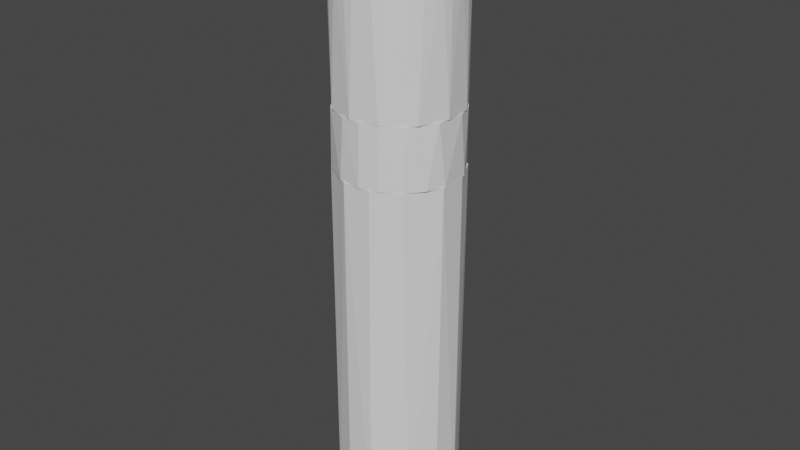 # Source: cigar.blend  (saved by Blender 2.91.10; exported with 4.5.12 LTS)
import bpy
from mathutils import Matrix  # noqa: F401  (used for matrix-valued properties, if any)

bpy.ops.wm.read_factory_settings(use_empty=True)
scene = bpy.context.scene
scene.name = 'Scene'

# ---- collections
col_collection = bpy.data.collections.new('Collection'); scene.collection.children.link(col_collection)

# ---- world
world_world = bpy.data.worlds.new('World'); scene.world = world_world
world_world.use_nodes = True; world_world.node_tree.nodes.clear()
_N = world_world.node_tree.nodes; _L = world_world.node_tree.links
n0 = _N.new('ShaderNodeOutputWorld'); n0.name = 'World Output'; n0.location = (300, 300)
n1 = _N.new('ShaderNodeBackground'); n1.name = 'Background'; n1.location = (10, 300)
n1.inputs[0].default_value = (0.05088, 0.05088, 0.05088, 1.0)
_L.new(n1.outputs[0], n0.inputs[0])
n0.is_active_output = True
world_world.color = (0.05088, 0.05088, 0.05088)
world_world.use_sun_shadow = False
world_world.sun_shadow_jitter_overblur = 0.0

# ---- meshes
me_cigar_body = bpy.data.meshes.new('Cigar-Body')
me_cigar_body.from_pydata([(10.0, 1.477e-05, -46.46), (9.877, -1.564, -46.46), (-1.697e-05, 1.477e-05, -46.46), (8.91, 4.54, -46.46), (9.511, 3.09, -46.46), (9.877, 1.564, -46.46), (5.878, 8.09, -46.46), (7.071, 7.071, -46.46), (8.09, 5.878, -46.46), (1.564, 9.877, -46.46), (3.09, 9.511, -46.46), (4.54, 8.91, -46.46), (-3.09, 9.511, -46.46), (-1.564, 9.877, -46.46), (-1.697e-05, 10.0, -46.46), (-7.071, 7.071, -46.46), (-5.878, 8.09, -46.46), (-4.54, 8.91, -46.46), (-9.511, 3.09, -46.46), (-8.91, 4.54, -46.46), (-8.09, 5.878, -46.46), (-9.877, -1.564, -46.46), (-10.0, 1.477e-05, -46.46), (-9.877, 1.564, -46.46), (-8.09, -5.878, -46.46), (-8.91, -4.54, -46.46), (-9.511, -3.09, -46.46), (-4.54, -8.91, -46.46), (-5.878, -8.09, -46.46), (-7.071, -7.071, -46.46), (-1.697e-05, -10.0, -46.46), (-1.564, -9.877, -46.46), (-3.09, -9.511, -46.46), (4.54, -8.91, -46.46), (3.09, -9.511, -46.46), (1.564, -9.877, -46.46), (8.09, -5.878, -46.46), (7.071, -7.071, -46.46), (5.878, -8.09, -46.46), (9.511, -3.09, -46.46), (8.91, -4.54, -46.46), (10.0, 1.477e-05, 13.54), (9.877, 1.564, 13.54), (9.511, 3.09, 13.54), (8.91, 4.54, 13.54), (8.09, 5.878, 13.54), (7.071, 7.071, 13.54), (5.878, 8.09, 13.54), (4.54, 8.91, 13.54), (3.09, 9.511, 13.54), (1.564, 9.877, 13.54), (-1.697e-05, 10.0, 13.54), (-1.564, 9.877, 13.54), (-3.09, 9.511, 13.54), (-4.54, 8.91, 13.54), (-5.878, 8.09, 13.54), (-7.071, 7.071, 13.54), (-8.09, 5.878, 13.54), (-8.91, 4.54, 13.54), (-9.511, 3.09, 13.54), (-9.877, 1.564, 13.54), (-10.0, 1.477e-05, 13.54), (-9.877, -1.564, 13.54), (-9.511, -3.09, 13.54), (-8.91, -4.54, 13.54), (-8.09, -5.878, 13.54), (-7.071, -7.071, 13.54), (-5.878, -8.09, 13.54), (-4.54, -8.91, 13.54), (-3.09, -9.511, 13.54), (-1.564, -9.877, 13.54), (-1.697e-05, -10.0, 13.54), (1.564, -9.877, 13.54), (3.09, -9.511, 13.54), (4.54, -8.91, 13.54), (5.878, -8.09, 13.54), (7.071, -7.071, 13.54), (8.09, -5.878, 13.54), (8.91, -4.54, 13.54), (9.511, -3.09, 13.54), (9.877, -1.564, 13.54), (-1.697e-05, 1.477e-05, 13.54), (9.961, -0.8838, 43.54), (9.921, -1.253, 23.54), (10.0, 1.477e-05, 23.54), (9.681, -2.486, 43.54), (9.686, -2.487, 23.54), (9.844, -1.761, 43.54), (9.912, -1.252, 43.54), (9.65, -2.624, 43.54), (9.38, -3.466, 43.54), (9.298, -3.681, 23.54), (8.756, -4.814, 43.54), (8.763, -4.818, 23.54), (9.037, -4.282, 43.54), (9.291, -3.678, 43.54), (8.623, -5.064, 43.54), (8.142, -5.806, 43.54), (8.09, -5.878, 23.54), (8.087, -5.876, 43.54), (7.597, -6.503, 43.54), (7.29, -6.845, 23.54), (7.283, -6.839, 43.54), (6.992, -7.149, 43.54), (6.374, -7.705, 23.54), (6.373, -7.703, 43.54), (5.358, -8.443, 23.54), (6.333, -7.739, 43.54), (5.624, -8.268, 43.54), (4.255, -9.042, 43.54), (4.258, -9.048, 23.54), (4.872, -8.733, 43.54), (5.354, -8.436, 43.54), (4.081, -9.129, 43.54), (3.258, -9.454, 43.54), (3.09, -9.511, 23.54), (1.872, -9.814, 43.54), (1.874, -9.823, 23.54), (2.41, -9.705, 43.54), (3.088, -9.505, 43.54), (1.542, -9.88, 43.54), (0.6632, -9.978, 43.54), (0.6279, -9.98, 23.54), (0.6279, -9.979, 43.54), (-0.2212, -9.998, 43.54), (-0.6279, -9.98, 23.54), (-1.873, -9.819, 43.54), (-1.874, -9.823, 23.54), (-1.104, -9.939, 43.54), (-0.6273, -9.971, 43.54), (-1.978, -9.802, 43.54), (-2.837, -9.589, 43.54), (-3.09, -9.511, 23.54), (-4.255, -9.041, 43.54), (-4.258, -9.048, 23.54), (-3.673, -9.301, 43.54), (-3.088, -9.503, 43.54), (-4.481, -8.94, 43.54), (-5.253, -8.509, 43.54), (-5.358, -8.443, 23.54), (-5.356, -8.439, 43.54), (-5.985, -8.011, 43.54), (-6.374, -7.705, 23.54), (-6.368, -7.698, 43.54), (-6.669, -7.451, 43.54), (-7.29, -6.845, 23.54), (-7.289, -6.845, 43.54), (-8.09, -5.878, 23.54), (-7.302, -6.833, 43.54), (-7.877, -6.16, 43.54), (-8.758, -4.815, 43.54), (-8.763, -4.818, 23.54), (-8.391, -5.44, 43.54), (-8.083, -5.872, 43.54), (-8.839, -4.677, 43.54), (-9.218, -3.878, 43.54), (-9.298, -3.681, 23.54), (-9.677, -2.485, 43.54), (-9.686, -2.487, 23.54), (-9.524, -3.048, 43.54), (-9.291, -3.679, 43.54), (-9.756, -2.194, 43.54), (-9.912, -1.324, 43.54), (-9.921, -1.253, 23.54), (-9.918, -1.253, 43.54), (-9.99, -0.4423, 43.54), (-10.0, 1.477e-05, 23.54), (-9.99, 1.477e-05, 43.54), (-9.99, 0.4424, 43.54), (-9.921, 1.253, 23.54), (-9.918, 1.253, 43.54), (-9.686, 2.487, 23.54), (-9.912, 1.324, 43.54), (-9.756, 2.194, 43.54), (-9.291, 3.679, 43.54), (-9.298, 3.681, 23.54), (-9.524, 3.048, 43.54), (-9.677, 2.485, 43.54), (-9.218, 3.878, 43.54), (-8.839, 4.677, 43.54), (-8.763, 4.818, 23.54), (-8.083, 5.872, 43.54), (-8.09, 5.878, 23.54), (-8.391, 5.44, 43.54), (-8.758, 4.815, 43.54), (-7.877, 6.161, 43.54), (-7.302, 6.833, 43.54), (-7.29, 6.845, 23.54), (-7.289, 6.845, 43.54), (-6.669, 7.451, 43.54), (-6.374, 7.705, 23.54), (-5.356, 8.439, 43.54), (-5.358, 8.443, 23.54), (-5.985, 8.011, 43.54), (-6.368, 7.698, 43.54), (-5.253, 8.509, 43.54), (-4.481, 8.94, 43.54), (-4.258, 9.048, 23.54), (-3.088, 9.503, 43.54), (-3.09, 9.511, 23.54), (-3.673, 9.301, 43.54), (-4.255, 9.041, 43.54), (-2.837, 9.589, 43.54), (-1.978, 9.802, 43.54), (-1.874, 9.823, 23.54), (-1.873, 9.819, 43.54), (-1.104, 9.939, 43.54), (-0.6279, 9.98, 23.54), (-0.6273, 9.971, 43.54), (-0.2212, 9.998, 43.54), (0.6279, 9.98, 23.54), (0.6279, 9.979, 43.54), (1.874, 9.823, 23.54), (0.6632, 9.978, 43.54), (1.542, 9.88, 43.54), (3.088, 9.505, 43.54), (3.09, 9.511, 23.54), (2.41, 9.705, 43.54), (1.872, 9.814, 43.54), (3.258, 9.454, 43.54), (4.081, 9.129, 43.54), (4.258, 9.048, 23.54), (5.354, 8.436, 43.54), (5.358, 8.443, 23.54), (4.872, 8.733, 43.54), (4.255, 9.042, 43.54), (5.624, 8.268, 43.54), (6.333, 7.739, 43.54), (6.374, 7.705, 23.54), (6.373, 7.704, 43.54), (6.992, 7.149, 43.54), (7.29, 6.845, 23.54), (7.283, 6.839, 43.54), (7.597, 6.503, 43.54), (8.09, 5.878, 23.54), (8.087, 5.876, 43.54), (8.763, 4.818, 23.54), (8.142, 5.806, 43.54), (8.623, 5.064, 43.54), (9.291, 3.678, 43.54), (9.298, 3.681, 23.54), (9.037, 4.282, 43.54), (8.756, 4.814, 43.54), (9.38, 3.466, 43.54), (9.65, 2.624, 43.54), (9.686, 2.487, 23.54), (9.681, 2.486, 43.54), (9.844, 1.761, 43.54), (9.921, 1.253, 23.54), (9.912, 1.252, 43.54), (9.961, 0.8838, 43.54), (10.0, 1.477e-05, 43.54), (9.806, 1.754, 44.41), (9.613, 2.614, 44.41), (9.003, 4.266, 44.41), (8.59, 5.044, 44.41), (7.568, 6.478, 44.41), (6.966, 7.122, 44.41), (6.309, 7.709, 44.41), (4.853, 8.7, 44.41), (4.065, 9.095, 44.41), (2.4, 9.668, 44.41), (1.537, 9.843, 44.41), (-0.2204, 9.96, 44.41), (-1.1, 9.901, 44.41), (-1.971, 9.765, 44.41), (-3.659, 9.266, 44.41), (-4.464, 8.906, 44.41), (-5.962, 7.981, 44.41), (-6.644, 7.423, 44.41), (-7.274, 6.807, 44.41), (-8.359, 5.42, 44.41), (-8.805, 4.66, 44.41), (-9.488, 3.036, 44.41), (-9.719, 2.186, 44.41), (-9.952, 0.4407, 44.41), (-9.952, -0.4406, 44.41), (-9.874, -1.318, 44.41), (-9.488, -3.036, 44.41), (-9.182, -3.863, 44.41), (-8.359, -5.419, 44.41), (-7.847, -6.137, 44.41), (-6.644, -7.423, 44.41), (-5.962, -7.981, 44.41), (-5.233, -8.477, 44.41), (-3.659, -9.266, 44.41), (-2.826, -9.553, 44.41), (-1.1, -9.901, 44.41), (-0.2204, -9.959, 44.41), (0.6607, -9.94, 44.41), (2.4, -9.668, 44.41), (3.246, -9.418, 44.41), (4.853, -8.7, 44.41), (5.603, -8.237, 44.41), (6.966, -7.122, 44.41), (7.568, -6.478, 44.41), (8.111, -5.784, 44.41), (9.003, -4.265, 44.41), (9.344, -3.453, 44.41), (9.806, -1.754, 44.41), (9.923, -0.8804, 44.41), (0.7086, -1.585, 53.38), (0.3557, -0.7957, 53.5), (0.2839, -0.824, 53.5), (-1.697e-05, 1.477e-05, 53.54), (0.4246, -0.7611, 53.5), (0.8459, -1.516, 53.38), (1.261, -2.26, 53.19), (0.4902, -0.7206, 53.5), (0.9767, -1.436, 53.38), (1.456, -2.14, 53.19), (1.924, -2.828, 52.93), (0.552, -0.6745, 53.5), (1.1, -1.344, 53.38), (1.639, -2.003, 53.19), (2.166, -2.647, 52.93), (2.677, -3.271, 52.6), (0.6094, -0.623, 53.5), (1.214, -1.241, 53.38), (1.81, -1.85, 53.19), (2.392, -2.445, 52.93), (2.955, -3.021, 52.6), (3.496, -3.574, 52.2), (0.6621, -0.5668, 53.5), (1.319, -1.129, 53.38), (1.966, -1.683, 53.19), (2.598, -2.224, 52.93), (3.211, -2.748, 52.6), (3.798, -3.251, 52.2), (4.357, -3.73, 51.73), (0.7096, -0.506, 53.5), (1.414, -1.008, 53.38), (2.107, -1.503, 53.19), (2.785, -1.986, 52.93), (3.441, -2.454, 52.6), (4.071, -2.903, 52.2), (4.67, -3.33, 51.73), (5.233, -3.732, 51.2), (0.7515, -0.4413, 53.5), (1.497, -0.8793, 53.38), (2.232, -1.311, 53.19), (2.949, -1.732, 52.93), (3.644, -2.14, 52.6), (4.312, -2.532, 52.2), (4.946, -2.904, 51.73), (5.543, -3.255, 51.2), (6.097, -3.581, 50.61), (0.7876, -0.3732, 53.5), (1.569, -0.7435, 53.38), (2.339, -1.108, 53.19), (3.091, -1.464, 52.93), (3.819, -1.81, 52.6), (4.518, -2.141, 52.2), (5.183, -2.456, 51.73), (5.809, -2.752, 51.2), (6.39, -3.028, 50.61), (6.923, -3.28, 49.96), (0.8175, -0.3021, 53.5), (1.629, -0.6019, 53.38), (2.428, -0.8971, 53.19), (3.208, -1.186, 52.93), (3.964, -1.465, 52.6), (4.69, -1.733, 52.2), (5.38, -1.988, 51.73), (6.029, -2.228, 51.2), (6.633, -2.451, 50.61), (7.185, -2.655, 49.96), (7.684, -2.839, 49.27), (0.841, -0.2287, 53.5), (1.676, -0.4556, 53.38), (2.497, -0.6791, 53.19), (3.3, -0.8974, 52.93), (4.078, -1.109, 52.6), (4.825, -1.312, 52.2), (5.535, -1.505, 51.73), (6.203, -1.687, 51.2), (6.823, -1.855, 50.61), (7.392, -2.01, 49.96), (7.905, -2.149, 49.27), (8.357, -2.272, 48.54), (0.8579, -0.1534, 53.5), (1.709, -0.3057, 53.38), (2.548, -0.4557, 53.19), (3.367, -0.6022, 52.93), (4.16, -0.7441, 52.6), (4.922, -0.8803, 52.2), (5.646, -1.01, 51.73), (6.327, -1.132, 51.2), (6.961, -1.245, 50.61), (7.541, -1.349, 49.96), (8.064, -1.442, 49.27), (8.525, -1.525, 48.54), (8.921, -1.596, 47.76), (0.8681, -0.07701, 53.5), (1.73, -0.1535, 53.38), (2.578, -0.2287, 53.19), (3.407, -0.3023, 52.93), (4.21, -0.3735, 52.6), (4.98, -0.4419, 52.2), (5.713, -0.5069, 51.73), (6.403, -0.5681, 51.2), (7.043, -0.6249, 50.61), (7.63, -0.677, 49.96), (8.159, -0.724, 49.27), (8.626, -0.7654, 48.54), (9.028, -0.801, 47.76), (9.36, -0.8305, 46.96), (0.8715, 1.477e-05, 53.5), (1.736, 1.477e-05, 53.38), (2.588, 1.477e-05, 53.19), (3.42, 1.477e-05, 52.93), (4.226, 1.477e-05, 52.6), (5.0, 1.477e-05, 52.2), (5.736, 1.477e-05, 51.73), (6.428, 1.477e-05, 51.2), (7.071, 1.477e-05, 50.61), (7.66, 1.477e-05, 49.96), (8.192, 1.477e-05, 49.27), (8.66, 1.477e-05, 48.54), (9.063, 1.477e-05, 47.76), (9.397, 1.477e-05, 46.96), (9.659, 1.477e-05, 46.12), (9.962, 1.477e-05, 44.41), (9.81, -0.8704, 45.27), (9.848, 1.477e-05, 45.27), (9.621, -0.8537, 46.12), (9.694, -1.734, 45.27), (9.508, -1.701, 46.12), (9.25, -1.654, 46.96), (9.613, -2.614, 44.41), (9.503, -2.584, 45.27), (9.321, -2.534, 46.12), (9.068, -2.466, 46.96), (8.746, -2.378, 47.76), (9.237, -3.414, 45.27), (9.06, -3.348, 46.12), (8.814, -3.257, 46.96), (8.501, -3.142, 47.76), (8.123, -3.002, 48.54), (8.9, -4.217, 45.27), (8.729, -4.136, 46.12), (8.492, -4.024, 46.96), (8.19, -3.881, 47.76), (7.826, -3.708, 48.54), (7.403, -3.507, 49.27), (8.59, -5.044, 44.41), (8.492, -4.987, 45.27), (8.329, -4.891, 46.12), (8.103, -4.758, 46.96), (7.815, -4.589, 47.76), (7.468, -4.385, 48.54), (7.064, -4.148, 49.27), (6.606, -3.879, 49.96), (8.018, -5.718, 45.27), (7.864, -5.608, 46.12), (7.651, -5.456, 46.96), (7.379, -5.262, 47.76), (7.051, -5.028, 48.54), (6.669, -4.756, 49.27), (6.237, -4.448, 49.96), (5.757, -4.105, 50.61), (7.481, -6.404, 45.27), (7.338, -6.281, 46.12), (7.139, -6.111, 46.96), (6.885, -5.894, 47.76), (6.579, -5.632, 48.54), (6.223, -5.327, 49.27), (5.82, -4.981, 49.96), (5.372, -4.598, 50.61), (4.883, -4.18, 51.2), (6.886, -7.04, 45.27), (6.754, -6.905, 46.12), (6.571, -6.718, 46.96), (6.337, -6.479, 47.76), (6.056, -6.191, 48.54), (5.728, -5.856, 49.27), (5.356, -5.476, 49.96), (4.944, -5.055, 50.61), (4.495, -4.595, 51.2), (4.011, -4.1, 51.73), (6.309, -7.709, 44.41), (6.237, -7.621, 45.27), (6.117, -7.475, 46.12), (5.951, -7.272, 46.96), (5.74, -7.014, 47.76), (5.485, -6.702, 48.54), (5.188, -6.339, 49.27), (4.852, -5.928, 49.96), (4.478, -5.472, 50.61), (4.071, -4.974, 51.2), (3.633, -4.439, 51.73), (3.167, -3.869, 52.2), (5.539, -8.143, 45.27), (5.433, -7.987, 46.12), (5.285, -7.77, 46.96), (5.098, -7.494, 47.76), (4.871, -7.161, 48.54), (4.607, -6.773, 49.27), (4.309, -6.334, 49.96), (3.977, -5.847, 50.61), (3.615, -5.315, 51.2), (3.226, -4.742, 51.73), (2.812, -4.134, 52.2), (2.377, -3.494, 52.6), (4.798, -8.6, 45.27), (4.706, -8.435, 46.12), (4.578, -8.206, 46.96), (4.415, -7.915, 47.76), (4.219, -7.563, 48.54), (3.991, -7.154, 49.27), (3.732, -6.69, 49.96), (3.445, -6.175, 50.61), (3.131, -5.613, 51.2), (2.794, -5.009, 51.73), (2.436, -4.367, 52.2), (2.059, -3.691, 52.6), (1.666, -2.987, 52.93), (4.065, -9.095, 44.41), (4.019, -8.991, 45.27), (3.942, -8.818, 46.12), (3.835, -8.579, 46.96), (3.698, -8.274, 47.76), (3.534, -7.906, 48.54), (3.343, -7.478, 49.27), (3.126, -6.994, 49.96), (2.886, -6.455, 50.61), (2.623, -5.868, 51.2), (2.341, -5.236, 51.73), (2.04, -4.565, 52.2), (1.725, -3.858, 52.6), (1.396, -3.122, 52.93), (1.056, -2.363, 53.19), (3.208, -9.311, 45.27), (3.147, -9.132, 46.12), (3.062, -8.884, 46.96), (2.953, -8.569, 47.76), (2.821, -8.188, 48.54), (2.669, -7.745, 49.27), (2.496, -7.242, 49.96), (2.304, -6.685, 50.61), (2.094, -6.077, 51.2), (1.869, -5.423, 51.73), (1.629, -4.727, 52.2), (1.377, -3.996, 52.6), (1.114, -3.234, 52.93), (0.8432, -2.447, 53.19), (0.5657, -1.642, 53.38), (2.373, -9.558, 45.27), (2.328, -9.375, 46.12), (2.264, -9.12, 46.96), (2.184, -8.796, 47.76), (2.087, -8.405, 48.54), (1.974, -7.95, 49.27), (1.846, -7.435, 49.96), (1.704, -6.863, 50.61), (1.549, -6.238, 51.2), (1.382, -5.567, 51.73), (1.205, -4.853, 52.2), (1.018, -4.102, 52.6), (0.8241, -3.319, 52.93), (0.6237, -2.512, 53.19), (0.4184, -1.685, 53.38), (0.21, -0.8459, 53.5), (1.537, -9.843, 44.41), (1.519, -9.73, 45.27), (1.49, -9.544, 46.12), (1.449, -9.284, 46.96), (1.398, -8.955, 47.76), (1.336, -8.557, 48.54), (1.264, -8.093, 49.27), (1.182, -7.569, 49.96), (1.091, -6.986, 50.61), (0.9915, -6.351, 51.2), (0.8847, -5.667, 51.73), (0.7712, -4.94, 52.2), (0.6519, -4.176, 52.6), (0.5275, -3.379, 52.93), (0.3992, -2.557, 53.19), (0.2678, -1.716, 53.38), (0.1344, -0.8611, 53.5), (0.6531, -9.826, 45.27), (0.6406, -9.638, 46.12), (0.6232, -9.376, 46.96), (0.6011, -9.043, 47.76), (0.5744, -8.641, 48.54), (0.5433, -8.173, 49.27), (0.508, -7.644, 49.96), (0.469, -7.055, 50.61), (0.4263, -6.414, 51.2), (0.3804, -5.723, 51.73), (0.3316, -4.989, 52.2), (0.2803, -4.217, 52.6), (0.2268, -3.413, 52.93), (0.1716, -2.582, 53.19), (0.1152, -1.733, 53.38), (0.05779, -0.8696, 53.5), (-0.2179, -9.846, 45.27), (-0.2137, -9.657, 46.12), (-0.2079, -9.395, 46.96), (-0.2005, -9.061, 47.76), (-0.1916, -8.658, 48.54), (-0.1812, -8.189, 49.27), (-0.1695, -7.659, 49.96), (-0.1564, -7.069, 50.61), (-0.1422, -6.426, 51.2), (-0.1269, -5.734, 51.73), (-0.1106, -4.999, 52.2), (-0.09351, -4.225, 52.6), (-0.07568, -3.419, 52.93), (-0.05728, -2.588, 53.19), (-0.03843, -1.736, 53.38), (-0.0193, -0.8713, 53.5), (-1.087, -9.788, 45.27), (-1.066, -9.6, 46.12), (-1.037, -9.339, 46.96), (-1.001, -9.008, 47.76), (-0.9561, -8.607, 48.54), (-0.9043, -8.141, 49.27), (-0.8457, -7.614, 49.96), (-0.7806, -7.028, 50.61), (-0.7096, -6.389, 51.2), (-0.6332, -5.701, 51.73), (-0.552, -4.969, 52.2), (-0.4666, -4.2, 52.6), (-0.3776, -3.399, 52.93), (-0.2857, -2.572, 53.19), (-0.1917, -1.726, 53.38), (-0.09623, -0.8662, 53.5), (-1.971, -9.765, 44.41), (-1.948, -9.653, 45.27), (-1.911, -9.468, 46.12), (-1.859, -9.211, 46.96), (-1.793, -8.884, 47.76), (-1.713, -8.489, 48.54), (-1.62, -8.03, 49.27), (-1.515, -7.509, 49.96), (-1.399, -6.931, 50.61), (-1.271, -6.301, 51.2), (-1.135, -5.622, 51.73), (-0.989, -4.901, 52.2), (-0.836, -4.143, 52.6), (-0.6765, -3.353, 52.93), (-0.512, -2.537, 53.19), (-0.3435, -1.702, 53.38), (-0.1724, -0.8543, 53.5), (-2.794, -9.444, 45.27), (-2.74, -9.262, 46.12), (-2.666, -9.011, 46.96), (-2.571, -8.691, 47.76), (-2.457, -8.305, 48.54), (-2.324, -7.855, 49.27), (-2.173, -7.346, 49.96), (-2.006, -6.781, 50.61), (-1.823, -6.164, 51.2), (-1.627, -5.5, 51.73), (-1.418, -4.795, 52.2), (-1.199, -4.053, 52.6), (-0.9702, -3.28, 52.93), (-0.7342, -2.482, 53.19), (-0.4926, -1.665, 53.38), (-0.2472, -0.8357, 53.5), (-3.617, -9.16, 45.27), (-3.548, -8.984, 46.12), (-3.452, -8.74, 46.96), (-3.329, -8.43, 47.76), (-3.181, -8.055, 48.54), (-3.009, -7.619, 49.27), (-2.814, -7.125, 49.96), (-2.597, -6.577, 50.61), (-2.361, -5.979, 51.2), (-2.107, -5.335, 51.73), (-1.837, -4.65, 52.2), (-1.552, -3.931, 52.6), (-1.256, -3.181, 52.93), (-0.9507, -2.407, 53.19), (-0.6378, -1.615, 53.38), (-0.3201, -0.8106, 53.5), (-4.464, -8.906, 44.41), (-4.413, -8.804, 45.27), (-4.328, -8.635, 46.12), (-4.21, -8.401, 46.96), (-4.061, -8.102, 47.76), (-3.88, -7.742, 48.54), (-3.67, -7.323, 49.27), (-3.432, -6.848, 49.96), (-3.168, -6.322, 50.61), (-2.88, -5.747, 51.2), (-2.57, -5.128, 51.73), (-2.24, -4.47, 52.2), (-1.894, -3.778, 52.6), (-1.532, -3.058, 52.93), (-1.16, -2.314, 53.19), (-0.7781, -1.552, 53.38), (-0.3905, -0.7792, 53.5), (-5.173, -8.38, 45.27), (-5.074, -8.219, 46.12), (-4.936, -7.996, 46.96), (-4.761, -7.712, 47.76), (-4.549, -7.369, 48.54), (-4.303, -6.97, 49.27), (-4.024, -6.518, 49.96), (-3.715, -6.017, 50.61), (-3.377, -5.469, 51.2), (-3.013, -4.881, 51.73), (-2.627, -4.255, 52.2), (-2.22, -3.596, 52.6), (-1.797, -2.91, 52.93), (-1.36, -2.202, 53.19), (-0.9122, -1.478, 53.38), (-0.4579, -0.7416, 53.5), (-5.894, -7.89, 45.27), (-5.781, -7.738, 46.12), (-5.624, -7.528, 46.96), (-5.424, -7.261, 47.76), (-5.183, -6.938, 48.54), (-4.902, -6.563, 49.27), (-4.585, -6.137, 49.96), (-4.232, -5.665, 50.61), (-3.847, -5.15, 51.2), (-3.433, -4.595, 51.73), (-2.992, -4.006, 52.2), (-2.529, -3.386, 52.6), (-2.047, -2.74, 52.93), (-1.549, -2.074, 53.19), (-1.039, -1.391, 53.38), (-0.5216, -0.6982, 53.5), (-6.568, -7.338, 45.27), (-6.442, -7.197, 46.12), (-6.267, -7.002, 46.96), (-6.045, -6.753, 47.76), (-5.776, -6.453, 48.54), (-5.463, -6.104, 49.27), (-5.109, -5.708, 49.96), (-4.716, -5.269, 50.61), (-4.287, -4.789, 51.2), (-3.825, -4.274, 51.73), (-3.335, -3.726, 52.2), (-2.819, -3.149, 52.6), (-2.281, -2.548, 52.93), (-1.726, -1.928, 53.19), (-1.158, -1.294, 53.38), (-0.5813, -0.6494, 53.5), (-7.274, -6.807, 44.41), (-7.191, -6.729, 45.27), (-7.053, -6.6, 46.12), (-6.861, -6.42, 46.96), (-6.618, -6.192, 47.76), (-6.324, -5.917, 48.54), (-5.981, -5.597, 49.27), (-5.594, -5.234, 49.96), (-5.163, -4.831, 50.61), (-4.694, -4.392, 51.2), (-4.188, -3.919, 51.73), (-3.651, -3.416, 52.2), (-3.086, -2.888, 52.6), (-2.497, -2.337, 52.93), (-1.89, -1.768, 53.19), (-1.268, -1.186, 53.38), (-0.6364, -0.5955, 53.5), (-7.757, -6.067, 45.27), (-7.609, -5.951, 46.12), (-7.402, -5.789, 46.96), (-7.139, -5.583, 47.76), (-6.822, -5.335, 48.54), (-6.453, -5.046, 49.27), (-6.034, -4.719, 49.96), (-5.57, -4.356, 50.61), (-5.063, -3.96, 51.2), (-4.518, -3.533, 51.73), (-3.939, -3.08, 52.2), (-3.329, -2.604, 52.6), (-2.694, -2.107, 52.93), (-2.039, -1.594, 53.19), (-1.368, -1.07, 53.38), (-0.6866, -0.5369, 53.5), (-8.263, -5.358, 45.27), (-8.105, -5.255, 46.12), (-7.885, -5.112, 46.96), (-7.605, -4.93, 47.76), (-7.267, -4.711, 48.54), (-6.873, -4.456, 49.27), (-6.428, -4.167, 49.96), (-5.933, -3.847, 50.61), (-5.393, -3.497, 51.2), (-4.813, -3.12, 51.73), (-4.195, -2.72, 52.2), (-3.546, -2.299, 52.6), (-2.87, -1.861, 52.93), (-2.172, -1.408, 53.19), (-1.457, -0.9447, 53.38), (-0.7313, -0.4741, 53.5), (-8.805, -4.66, 44.41), (-8.704, -4.606, 45.27), (-8.538, -4.518, 46.12), (-8.306, -4.395, 46.96), (-8.011, -4.239, 47.76), (-7.655, -4.051, 48.54), (-7.24, -3.831, 49.27), (-6.771, -3.583, 49.96), (-6.25, -3.307, 50.61), (-5.681, -3.007, 51.2), (-5.07, -2.683, 51.73), (-4.419, -2.339, 52.2), (-3.735, -1.977, 52.6), (-3.023, -1.6, 52.93), (-2.288, -1.211, 53.19), (-1.535, -0.8122, 53.38), (-0.7704, -0.4076, 53.5), (-9.077, -3.819, 45.27), (-8.903, -3.746, 46.12), (-8.662, -3.644, 46.96), (-8.354, -3.515, 47.76), (-7.983, -3.358, 48.54), (-7.551, -3.177, 49.27), (-7.061, -2.971, 49.96), (-6.518, -2.742, 50.61), (-5.925, -2.493, 51.2), (-5.287, -2.224, 51.73), (-4.609, -1.939, 52.2), (-3.895, -1.639, 52.6), (-3.153, -1.326, 52.93), (-2.386, -1.004, 53.19), (-1.601, -0.6734, 53.38), (-0.8034, -0.338, 53.5), (-9.379, -3.002, 45.27), (-9.2, -2.944, 46.12), (-8.95, -2.864, 46.96), (-8.632, -2.762, 47.76), (-8.248, -2.64, 48.54), (-7.802, -2.497, 49.27), (-7.296, -2.335, 49.96), (-6.735, -2.155, 50.61), (-6.122, -1.959, 51.2), (-5.463, -1.748, 51.73), (-4.762, -1.524, 52.2), (-4.025, -1.288, 52.6), (-3.257, -1.042, 52.93), (-2.465, -0.7889, 53.19), (-1.654, -0.5293, 53.38), (-0.8301, -0.2656, 53.5), (-9.719, -2.186, 44.41), (-9.608, -2.161, 45.27), (-9.424, -2.12, 46.12), (-9.168, -2.062, 46.96), (-8.842, -1.989, 47.76), (-8.449, -1.9, 48.54), (-7.992, -1.798, 49.27), (-7.474, -1.681, 49.96), (-6.899, -1.552, 50.61), (-6.271, -1.411, 51.2), (-5.596, -1.259, 51.73), (-4.878, -1.097, 52.2), (-4.123, -0.9274, 52.6), (-3.337, -0.7505, 52.93), (-2.525, -0.5679, 53.19), (-1.694, -0.381, 53.38), (-0.8503, -0.1912, 53.5), (-9.761, -1.303, 45.27), (-9.574, -1.278, 46.12), (-9.314, -1.244, 46.96), (-8.983, -1.2, 47.76), (-8.584, -1.146, 48.54), (-8.119, -1.084, 49.27), (-7.593, -1.014, 49.96), (-7.009, -0.9359, 50.61), (-6.371, -0.8507, 51.2), (-5.685, -0.7591, 51.73), (-4.956, -0.6618, 52.2), (-4.189, -0.5593, 52.6), (-3.39, -0.4527, 52.93), (-2.565, -0.3425, 53.19), (-1.721, -0.2298, 53.38), (-0.8639, -0.1153, 53.5), (-9.838, -0.4356, 45.27), (-9.65, -0.4272, 46.12), (-9.388, -0.4156, 46.96), (-9.054, -0.4009, 47.76), (-8.652, -0.3831, 48.54), (-8.184, -0.3623, 49.27), (-7.653, -0.3388, 49.96), (-7.064, -0.3128, 50.61), (-6.422, -0.2843, 51.2), (-5.73, -0.2537, 51.73), (-4.995, -0.2212, 52.2), (-4.222, -0.1869, 52.6), (-3.417, -0.1513, 52.93), (-2.586, -0.1145, 53.19), (-1.735, -0.0768, 53.38), (-0.8707, -0.03854, 53.5), (-9.838, 0.4356, 45.27), (-9.65, 0.4273, 46.12), (-9.388, 0.4157, 46.96), (-9.054, 0.4009, 47.76), (-8.652, 0.3831, 48.54), (-8.184, 0.3623, 49.27), (-7.653, 0.3389, 49.96), (-7.064, 0.3128, 50.61), (-6.422, 0.2843, 51.2), (-5.73, 0.2537, 51.73), (-4.995, 0.2212, 52.2), (-4.222, 0.187, 52.6), (-3.417, 0.1513, 52.93), (-2.586, 0.1145, 53.19), (-1.735, 0.07683, 53.38), (-0.8707, 0.03856, 53.5), (-9.874, 1.319, 44.41), (-9.761, 1.303, 45.27), (-9.574, 1.278, 46.12), (-9.314, 1.244, 46.96), (-8.983, 1.2, 47.76), (-8.584, 1.146, 48.54), (-8.119, 1.084, 49.27), (-7.593, 1.014, 49.96), (-7.009, 0.9359, 50.61), (-6.371, 0.8508, 51.2), (-5.685, 0.7592, 51.73), (-4.956, 0.6618, 52.2), (-4.189, 0.5594, 52.6), (-3.39, 0.4527, 52.93), (-2.565, 0.3426, 53.19), (-1.721, 0.2298, 53.38), (-0.8639, 0.1154, 53.5), (-9.608, 2.161, 45.27), (-9.424, 2.12, 46.12), (-9.168, 2.062, 46.96), (-8.842, 1.989, 47.76), (-8.449, 1.9, 48.54), (-7.992, 1.798, 49.27), (-7.474, 1.681, 49.96), (-6.899, 1.552, 50.61), (-6.271, 1.411, 51.2), (-5.596, 1.259, 51.73), (-4.878, 1.097, 52.2), (-4.123, 0.9274, 52.6), (-3.337, 0.7505, 52.93), (-2.525, 0.568, 53.19), (-1.694, 0.3811, 53.38), (-0.8503, 0.1913, 53.5), (-9.379, 3.002, 45.27), (-9.2, 2.944, 46.12), (-8.95, 2.864, 46.96), (-8.632, 2.762, 47.76), (-8.248, 2.64, 48.54), (-7.802, 2.497, 49.27), (-7.296, 2.335, 49.96), (-6.735, 2.155, 50.61), (-6.122, 1.959, 51.2), (-5.463, 1.748, 51.73), (-4.762, 1.524, 52.2), (-4.025, 1.288, 52.6), (-3.257, 1.043, 52.93), (-2.465, 0.7889, 53.19), (-1.654, 0.5293, 53.38), (-0.8301, 0.2657, 53.5), (-9.182, 3.863, 44.41), (-9.077, 3.819, 45.27), (-8.903, 3.746, 46.12), (-8.662, 3.644, 46.96), (-8.354, 3.515, 47.76), (-7.983, 3.358, 48.54), (-7.551, 3.177, 49.27), (-7.061, 2.971, 49.96), (-6.518, 2.742, 50.61), (-5.925, 2.493, 51.2), (-5.287, 2.224, 51.73), (-4.609, 1.939, 52.2), (-3.895, 1.639, 52.6), (-3.153, 1.326, 52.93), (-2.386, 1.004, 53.19), (-1.601, 0.6734, 53.38), (-0.8034, 0.338, 53.5), (-8.704, 4.606, 45.27), (-8.538, 4.518, 46.12), (-8.306, 4.395, 46.96), (-8.011, 4.239, 47.76), (-7.655, 4.051, 48.54), (-7.24, 3.831, 49.27), (-6.771, 3.583, 49.96), (-6.25, 3.307, 50.61), (-5.681, 3.007, 51.2), (-5.07, 2.683, 51.73), (-4.419, 2.339, 52.2), (-3.735, 1.977, 52.6), (-3.023, 1.6, 52.93), (-2.288, 1.211, 53.19), (-1.535, 0.8122, 53.38), (-0.7704, 0.4077, 53.5), (-8.263, 5.358, 45.27), (-8.105, 5.255, 46.12), (-7.885, 5.112, 46.96), (-7.605, 4.931, 47.76), (-7.267, 4.711, 48.54), (-6.873, 4.456, 49.27), (-6.428, 4.167, 49.96), (-5.933, 3.847, 50.61), (-5.393, 3.497, 51.2), (-4.813, 3.12, 51.73), (-4.195, 2.72, 52.2), (-3.546, 2.299, 52.6), (-2.87, 1.861, 52.93), (-2.172, 1.408, 53.19), (-1.457, 0.9447, 53.38), (-0.7313, 0.4742, 53.5), (-7.847, 6.137, 44.41), (-7.757, 6.067, 45.27), (-7.609, 5.951, 46.12), (-7.402, 5.789, 46.96), (-7.139, 5.583, 47.76), (-6.822, 5.335, 48.54), (-6.453, 5.046, 49.27), (-6.034, 4.719, 49.96), (-5.57, 4.356, 50.61), (-5.063, 3.96, 51.2), (-4.518, 3.534, 51.73), (-3.939, 3.08, 52.2), (-3.329, 2.604, 52.6), (-2.694, 2.107, 52.93), (-2.039, 1.594, 53.19), (-1.368, 1.07, 53.38), (-0.6866, 0.5369, 53.5), (-7.191, 6.729, 45.27), (-7.053, 6.6, 46.12), (-6.861, 6.421, 46.96), (-6.618, 6.192, 47.76), (-6.324, 5.917, 48.54), (-5.981, 5.597, 49.27), (-5.594, 5.234, 49.96), (-5.163, 4.831, 50.61), (-4.694, 4.392, 51.2), (-4.188, 3.919, 51.73), (-3.651, 3.416, 52.2), (-3.086, 2.888, 52.6), (-2.497, 2.337, 52.93), (-1.89, 1.768, 53.19), (-1.268, 1.186, 53.38), (-0.6364, 0.5955, 53.5), (-6.568, 7.338, 45.27), (-6.442, 7.197, 46.12), (-6.267, 7.002, 46.96), (-6.045, 6.753, 47.76), (-5.776, 6.453, 48.54), (-5.463, 6.104, 49.27), (-5.109, 5.708, 49.96), (-4.716, 5.269, 50.61), (-4.287, 4.79, 51.2), (-3.825, 4.274, 51.73), (-3.335, 3.726, 52.2), (-2.819, 3.149, 52.6), (-2.281, 2.548, 52.93), (-1.726, 1.929, 53.19), (-1.158, 1.294, 53.38), (-0.5813, 0.6494, 53.5), (-5.894, 7.89, 45.27), (-5.781, 7.738, 46.12), (-5.624, 7.528, 46.96), (-5.424, 7.261, 47.76), (-5.183, 6.938, 48.54), (-4.902, 6.563, 49.27), (-4.585, 6.137, 49.96), (-4.232, 5.665, 50.61), (-3.847, 5.15, 51.2), (-3.433, 4.595, 51.73), (-2.992, 4.006, 52.2), (-2.529, 3.386, 52.6), (-2.047, 2.74, 52.93), (-1.549, 2.074, 53.19), (-1.039, 1.391, 53.38), (-0.5216, 0.6983, 53.5), (-5.233, 8.477, 44.41), (-5.173, 8.38, 45.27), (-5.074, 8.219, 46.12), (-4.936, 7.996, 46.96), (-4.761, 7.712, 47.76), (-4.549, 7.369, 48.54), (-4.303, 6.97, 49.27), (-4.024, 6.518, 49.96), (-3.715, 6.017, 50.61), (-3.377, 5.469, 51.2), (-3.013, 4.881, 51.73), (-2.627, 4.255, 52.2), (-2.22, 3.596, 52.6), (-1.797, 2.91, 52.93), (-1.36, 2.202, 53.19), (-0.9122, 1.478, 53.38), (-0.4579, 0.7416, 53.5), (-4.413, 8.804, 45.27), (-4.328, 8.635, 46.12), (-4.21, 8.401, 46.96), (-4.061, 8.102, 47.76), (-3.88, 7.742, 48.54), (-3.67, 7.323, 49.27), (-3.432, 6.848, 49.96), (-3.168, 6.322, 50.61), (-2.88, 5.747, 51.2), (-2.57, 5.128, 51.73), (-2.24, 4.47, 52.2), (-1.894, 3.778, 52.6), (-1.532, 3.058, 52.93), (-1.16, 2.314, 53.19), (-0.7781, 1.552, 53.38), (-0.3905, 0.7792, 53.5), (-3.617, 9.16, 45.27), (-3.548, 8.984, 46.12), (-3.452, 8.74, 46.96), (-3.329, 8.43, 47.76), (-3.181, 8.055, 48.54), (-3.009, 7.619, 49.27), (-2.814, 7.125, 49.96), (-2.597, 6.577, 50.61), (-2.361, 5.979, 51.2), (-2.107, 5.335, 51.73), (-1.837, 4.651, 52.2), (-1.552, 3.931, 52.6), (-1.256, 3.181, 52.93), (-0.9507, 2.407, 53.19), (-0.6378, 1.615, 53.38), (-0.3201, 0.8107, 53.5), (-2.826, 9.553, 44.41), (-2.794, 9.444, 45.27), (-2.74, 9.263, 46.12), (-2.666, 9.011, 46.96), (-2.571, 8.691, 47.76), (-2.457, 8.305, 48.54), (-2.324, 7.855, 49.27), (-2.173, 7.346, 49.96), (-2.006, 6.781, 50.61), (-1.823, 6.164, 51.2), (-1.627, 5.5, 51.73), (-1.418, 4.795, 52.2), (-1.199, 4.053, 52.6), (-0.9702, 3.28, 52.93), (-0.7342, 2.482, 53.19), (-0.4926, 1.665, 53.38), (-0.2472, 0.8358, 53.5), (-1.948, 9.654, 45.27), (-1.911, 9.468, 46.12), (-1.859, 9.211, 46.96), (-1.793, 8.884, 47.76), (-1.713, 8.489, 48.54), (-1.62, 8.03, 49.27), (-1.515, 7.509, 49.96), (-1.399, 6.931, 50.61), (-1.271, 6.301, 51.2), (-1.135, 5.622, 51.73), (-0.989, 4.901, 52.2), (-0.836, 4.143, 52.6), (-0.6765, 3.353, 52.93), (-0.512, 2.537, 53.19), (-0.3435, 1.702, 53.38), (-0.1724, 0.8544, 53.5), (-1.087, 9.788, 45.27), (-1.066, 9.6, 46.12), (-1.037, 9.34, 46.96), (-1.001, 9.008, 47.76), (-0.9561, 8.607, 48.54), (-0.9043, 8.141, 49.27), (-0.8457, 7.614, 49.96), (-0.7806, 7.028, 50.61), (-0.7096, 6.389, 51.2), (-0.6332, 5.701, 51.73), (-0.552, 4.969, 52.2), (-0.4666, 4.2, 52.6), (-0.3776, 3.399, 52.93), (-0.2857, 2.572, 53.19), (-0.1917, 1.726, 53.38), (-0.09623, 0.8662, 53.5), (-0.2179, 9.846, 45.27), (-0.2137, 9.657, 46.12), (-0.2079, 9.395, 46.96), (-0.2005, 9.061, 47.76), (-0.1916, 8.658, 48.54), (-0.1812, 8.19, 49.27), (-0.1695, 7.659, 49.96), (-0.1564, 7.069, 50.61), (-0.1422, 6.426, 51.2), (-0.1269, 5.734, 51.73), (-0.1106, 4.999, 52.2), (-0.09351, 4.225, 52.6), (-0.07568, 3.419, 52.93), (-0.05728, 2.588, 53.19), (-0.03843, 1.736, 53.38), (-0.0193, 0.8714, 53.5), (0.6607, 9.94, 44.41), (0.6531, 9.826, 45.27), (0.6406, 9.638, 46.12), (0.6232, 9.376, 46.96), (0.6011, 9.043, 47.76), (0.5744, 8.641, 48.54), (0.5433, 8.173, 49.27), (0.508, 7.644, 49.96), (0.469, 7.056, 50.61), (0.4263, 6.414, 51.2), (0.3804, 5.723, 51.73), (0.3316, 4.989, 52.2), (0.2803, 4.217, 52.6), (0.2268, 3.413, 52.93), (0.1716, 2.583, 53.19), (0.1152, 1.733, 53.38), (0.05779, 0.8696, 53.5), (1.519, 9.73, 45.27), (1.49, 9.544, 46.12), (1.449, 9.284, 46.96), (1.398, 8.955, 47.76), (1.336, 8.557, 48.54), (1.264, 8.093, 49.27), (1.182, 7.569, 49.96), (1.091, 6.986, 50.61), (0.9915, 6.351, 51.2), (0.8847, 5.667, 51.73), (0.7712, 4.94, 52.2), (0.6519, 4.176, 52.6), (0.5275, 3.379, 52.93), (0.3992, 2.557, 53.19), (0.2678, 1.716, 53.38), (0.1344, 0.8611, 53.5), (2.373, 9.558, 45.27), (2.328, 9.375, 46.12), (2.264, 9.12, 46.96), (2.184, 8.796, 47.76), (2.087, 8.405, 48.54), (1.974, 7.95, 49.27), (1.846, 7.435, 49.96), (1.704, 6.863, 50.61), (1.549, 6.238, 51.2), (1.382, 5.567, 51.73), (1.205, 4.853, 52.2), (1.018, 4.102, 52.6), (0.8241, 3.319, 52.93), (0.6237, 2.512, 53.19), (0.4184, 1.685, 53.38), (0.21, 0.8459, 53.5), (3.246, 9.418, 44.41), (3.208, 9.311, 45.27), (3.147, 9.132, 46.12), (3.062, 8.884, 46.96), (2.953, 8.569, 47.76), (2.821, 8.188, 48.54), (2.669, 7.745, 49.27), (2.496, 7.242, 49.96), (2.304, 6.685, 50.61), (2.094, 6.077, 51.2), (1.869, 5.423, 51.73), (1.629, 4.727, 52.2), (1.377, 3.996, 52.6), (1.114, 3.234, 52.93), (0.8432, 2.447, 53.19), (0.5657, 1.642, 53.38), (0.2839, 0.824, 53.5), (4.019, 8.991, 45.27), (3.942, 8.818, 46.12), (3.835, 8.579, 46.96), (3.698, 8.274, 47.76), (3.534, 7.906, 48.54), (3.343, 7.478, 49.27), (3.126, 6.994, 49.96), (2.886, 6.456, 50.61), (2.623, 5.868, 51.2), (2.341, 5.236, 51.73), (2.04, 4.565, 52.2), (1.725, 3.858, 52.6), (1.396, 3.122, 52.93), (1.056, 2.363, 53.19), (0.7086, 1.585, 53.38), (0.3557, 0.7957, 53.5), (4.798, 8.6, 45.27), (4.706, 8.436, 46.12), (4.578, 8.206, 46.96), (4.415, 7.915, 47.76), (4.219, 7.563, 48.54), (3.991, 7.154, 49.27), (3.732, 6.69, 49.96), (3.445, 6.175, 50.61), (3.131, 5.614, 51.2), (2.794, 5.009, 51.73), (2.436, 4.367, 52.2), (2.059, 3.691, 52.6), (1.666, 2.987, 52.93), (1.261, 2.26, 53.19), (0.8459, 1.516, 53.38), (0.4246, 0.7612, 53.5), (5.603, 8.237, 44.41), (5.539, 8.143, 45.27), (5.433, 7.987, 46.12), (5.285, 7.77, 46.96), (5.098, 7.494, 47.76), (4.871, 7.161, 48.54), (4.607, 6.773, 49.27), (4.309, 6.334, 49.96), (3.977, 5.847, 50.61), (3.615, 5.315, 51.2), (3.226, 4.743, 51.73), (2.812, 4.134, 52.2), (2.377, 3.494, 52.6), (1.924, 2.828, 52.93), (1.456, 2.14, 53.19), (0.9767, 1.436, 53.38), (0.4902, 0.7206, 53.5), (6.237, 7.621, 45.27), (6.117, 7.475, 46.12), (5.951, 7.272, 46.96), (5.74, 7.014, 47.76), (5.485, 6.702, 48.54), (5.188, 6.339, 49.27), (4.852, 5.928, 49.96), (4.478, 5.472, 50.61), (4.071, 4.974, 51.2), (3.633, 4.439, 51.73), (3.167, 3.869, 52.2), (2.677, 3.271, 52.6), (2.166, 2.647, 52.93), (1.639, 2.003, 53.19), (1.1, 1.344, 53.38), (0.552, 0.6745, 53.5), (6.886, 7.04, 45.27), (6.754, 6.905, 46.12), (6.571, 6.718, 46.96), (6.337, 6.479, 47.76), (6.056, 6.191, 48.54), (5.728, 5.856, 49.27), (5.356, 5.476, 49.96), (4.944, 5.055, 50.61), (4.495, 4.595, 51.2), (4.011, 4.1, 51.73), (3.496, 3.574, 52.2), (2.955, 3.021, 52.6), (2.392, 2.445, 52.93), (1.81, 1.85, 53.19), (1.214, 1.241, 53.38), (0.6094, 0.6231, 53.5), (7.481, 6.404, 45.27), (7.338, 6.281, 46.12), (7.139, 6.111, 46.96), (6.885, 5.894, 47.76), (6.579, 5.632, 48.54), (6.223, 5.327, 49.27), (5.82, 4.982, 49.96), (5.372, 4.598, 50.61), (4.883, 4.18, 51.2), (4.357, 3.73, 51.73), (3.798, 3.251, 52.2), (3.211, 2.748, 52.6), (2.598, 2.224, 52.93), (1.966, 1.683, 53.19), (1.319, 1.129, 53.38), (0.6621, 0.5668, 53.5), (8.111, 5.784, 44.41), (8.018, 5.718, 45.27), (7.864, 5.608, 46.12), (7.651, 5.456, 46.96), (7.379, 5.262, 47.76), (7.051, 5.028, 48.54), (6.669, 4.756, 49.27), (6.237, 4.448, 49.96), (5.757, 4.105, 50.61), (5.233, 3.732, 51.2), (4.67, 3.33, 51.73), (4.071, 2.903, 52.2), (3.441, 2.454, 52.6), (2.785, 1.986, 52.93), (2.107, 1.503, 53.19), (1.414, 1.008, 53.38), (0.7096, 0.506, 53.5), (8.492, 4.987, 45.27), (8.329, 4.891, 46.12), (8.103, 4.758, 46.96), (7.815, 4.589, 47.76), (7.468, 4.385, 48.54), (7.064, 4.148, 49.27), (6.606, 3.879, 49.96), (6.097, 3.581, 50.61), (5.543, 3.255, 51.2), (4.946, 2.904, 51.73), (4.312, 2.532, 52.2), (3.644, 2.14, 52.6), (2.949, 1.732, 52.93), (2.232, 1.311, 53.19), (1.497, 0.8793, 53.38), (0.7515, 0.4413, 53.5), (8.9, 4.217, 45.27), (8.729, 4.136, 46.12), (8.492, 4.024, 46.96), (8.19, 3.881, 47.76), (7.826, 3.708, 48.54), (7.403, 3.507, 49.27), (6.923, 3.28, 49.96), (6.39, 3.028, 50.61), (5.809, 2.752, 51.2), (5.183, 2.456, 51.73), (4.518, 2.141, 52.2), (3.819, 1.81, 52.6), (3.091, 1.464, 52.93), (2.339, 1.108, 53.19), (1.569, 0.7435, 53.38), (0.7876, 0.3732, 53.5), (9.344, 3.453, 44.41), (9.237, 3.414, 45.27), (9.06, 3.348, 46.12), (8.814, 3.257, 46.96), (8.501, 3.142, 47.76), (8.123, 3.002, 48.54), (7.684, 2.839, 49.27), (7.185, 2.655, 49.96), (6.633, 2.451, 50.61), (6.029, 2.228, 51.2), (5.38, 1.988, 51.73), (4.69, 1.733, 52.2), (3.964, 1.465, 52.6), (3.208, 1.186, 52.93), (2.428, 0.8972, 53.19), (1.629, 0.6019, 53.38), (0.8175, 0.3021, 53.5), (9.503, 2.584, 45.27), (9.321, 2.534, 46.12), (9.068, 2.466, 46.96), (8.746, 2.378, 47.76), (8.357, 2.272, 48.54), (7.905, 2.149, 49.27), (7.392, 2.01, 49.96), (6.823, 1.855, 50.61), (6.203, 1.687, 51.2), (5.535, 1.505, 51.73), (4.825, 1.312, 52.2), (4.078, 1.109, 52.6), (3.3, 0.8974, 52.93), (2.497, 0.6791, 53.19), (1.676, 0.4556, 53.38), (0.841, 0.2287, 53.5), (9.694, 1.734, 45.27), (9.508, 1.701, 46.12), (9.25, 1.655, 46.96), (8.921, 1.596, 47.76), (8.525, 1.525, 48.54), (8.064, 1.442, 49.27), (7.541, 1.349, 49.96), (6.961, 1.245, 50.61), (6.327, 1.132, 51.2), (5.646, 1.01, 51.73), (4.922, 0.8804, 52.2), (4.16, 0.7441, 52.6), (3.367, 0.6022, 52.93), (2.548, 0.4557, 53.19), (1.709, 0.3058, 53.38), (0.8579, 0.1535, 53.5), (9.923, 0.8804, 44.41), (9.81, 0.8704, 45.27), (9.621, 0.8537, 46.12), (9.36, 0.8305, 46.96), (9.028, 0.801, 47.76), (8.626, 0.7654, 48.54), (8.159, 0.724, 49.27), (7.63, 0.677, 49.96), (7.043, 0.625, 50.61), (6.403, 0.5681, 51.2), (5.713, 0.5069, 51.73), (4.98, 0.4419, 52.2), (4.21, 0.3735, 52.6), (3.407, 0.3023, 52.93), (2.578, 0.2288, 53.19), (1.73, 0.1535, 53.38), (0.8681, 0.07704, 53.5), (-1.697e-05, 1.477e-05, 23.54)], [], [(0, 1, 2), (3, 4, 2), (2, 4, 5), (2, 5, 0), (6, 7, 2), (2, 7, 8), (2, 8, 3), (9, 10, 2), (2, 10, 11), (2, 11, 6), (12, 13, 2), (2, 13, 14), (2, 14, 9), (15, 16, 2), (2, 16, 17), (2, 17, 12), (18, 19, 2), (2, 19, 20), (2, 20, 15), (21, 22, 2), (2, 22, 23), (2, 23, 18), (24, 25, 2), (2, 25, 26), (2, 26, 21), (27, 28, 2), (2, 28, 29), (2, 29, 24), (30, 31, 2), (2, 31, 32), (2, 32, 27), (33, 34, 2), (2, 34, 35), (2, 35, 30), (36, 37, 2), (2, 37, 38), (2, 38, 33), (1, 39, 2), (2, 39, 40), (2, 40, 36), (41, 5, 42), (42, 5, 4), (42, 4, 43), (43, 4, 3), (43, 3, 44), (44, 3, 8), (44, 8, 45), (45, 8, 7), (45, 7, 46), (46, 7, 6), (46, 6, 47), (47, 6, 11), (47, 11, 48), (48, 11, 10), (48, 10, 49), (49, 10, 9), (49, 9, 50), (50, 9, 14), (50, 14, 51), (51, 14, 13), (51, 13, 52), (52, 13, 12), (52, 12, 53), (53, 12, 17), (53, 17, 54), (54, 17, 16), (54, 16, 55), (55, 16, 15), (55, 15, 56), (56, 15, 20), (56, 20, 57), (57, 20, 19), (57, 19, 58), (58, 19, 18), (58, 18, 59), (59, 18, 23), (59, 23, 60), (60, 23, 22), (60, 22, 61), (61, 22, 21), (61, 21, 62), (62, 21, 26), (62, 26, 63), (63, 26, 25), (63, 25, 64), (64, 25, 24), (64, 24, 65), (65, 24, 29), (65, 29, 66), (66, 29, 28), (66, 28, 67), (67, 28, 27), (67, 27, 68), (68, 27, 32), (68, 32, 69), (69, 32, 31), (69, 31, 70), (70, 31, 30), (70, 30, 71), (71, 30, 35), (71, 35, 72), (72, 35, 34), (72, 34, 73), (73, 34, 33), (73, 33, 74), (74, 33, 38), (74, 38, 75), (75, 38, 37), (75, 37, 76), (76, 37, 36), (76, 36, 77), (77, 36, 40), (77, 40, 78), (78, 40, 39), (78, 39, 79), (79, 39, 1), (79, 1, 80), (80, 1, 0), (80, 0, 41), (41, 0, 5), (61, 62, 81), (58, 59, 81), (81, 59, 60), (81, 60, 61), (55, 56, 81), (81, 56, 57), (81, 57, 58), (52, 53, 81), (81, 53, 54), (81, 54, 55), (49, 50, 81), (81, 50, 51), (81, 51, 52), (46, 47, 81), (81, 47, 48), (81, 48, 49), (43, 44, 81), (81, 44, 45), (81, 45, 46), (80, 41, 81), (81, 41, 42), (81, 42, 43), (77, 78, 81), (81, 78, 79), (81, 79, 80), (74, 75, 81), (81, 75, 76), (81, 76, 77), (71, 72, 81), (81, 72, 73), (81, 73, 74), (68, 69, 81), (81, 69, 70), (81, 70, 71), (65, 66, 81), (81, 66, 67), (81, 67, 68), (62, 63, 81), (81, 63, 64), (81, 64, 65), (82, 83, 84), (85, 86, 87), (87, 86, 83), (87, 83, 88), (88, 83, 82), (85, 89, 86), (86, 89, 90), (86, 90, 91), (92, 93, 94), (94, 93, 91), (94, 91, 95), (95, 91, 90), (92, 96, 93), (93, 96, 97), (93, 97, 98), (97, 99, 98), (98, 99, 100), (98, 100, 101), (100, 102, 101), (101, 102, 103), (101, 103, 104), (104, 103, 105), (104, 105, 106), (106, 105, 107), (106, 107, 108), (109, 110, 111), (111, 110, 106), (111, 106, 112), (112, 106, 108), (109, 113, 110), (110, 113, 114), (110, 114, 115), (116, 117, 118), (118, 117, 115), (118, 115, 119), (119, 115, 114), (116, 120, 117), (117, 120, 121), (117, 121, 122), (121, 123, 122), (122, 123, 124), (122, 124, 125), (126, 127, 128), (128, 127, 125), (128, 125, 129), (129, 125, 124), (126, 130, 127), (127, 130, 131), (127, 131, 132), (133, 134, 135), (135, 134, 132), (135, 132, 136), (136, 132, 131), (133, 137, 134), (134, 137, 138), (134, 138, 139), (138, 140, 139), (139, 140, 141), (139, 141, 142), (141, 143, 142), (142, 143, 144), (142, 144, 145), (145, 144, 146), (145, 146, 147), (147, 146, 148), (147, 148, 149), (150, 151, 152), (152, 151, 147), (152, 147, 153), (153, 147, 149), (150, 154, 151), (151, 154, 155), (151, 155, 156), (157, 158, 159), (159, 158, 156), (159, 156, 160), (160, 156, 155), (157, 161, 158), (158, 161, 162), (158, 162, 163), (162, 164, 163), (163, 164, 165), (163, 165, 166), (165, 167, 166), (166, 167, 168), (166, 168, 169), (169, 168, 170), (169, 170, 171), (171, 170, 172), (171, 172, 173), (174, 175, 176), (176, 175, 171), (176, 171, 177), (177, 171, 173), (174, 178, 175), (175, 178, 179), (175, 179, 180), (181, 182, 183), (183, 182, 180), (183, 180, 184), (184, 180, 179), (181, 185, 182), (182, 185, 186), (182, 186, 187), (186, 188, 187), (187, 188, 189), (187, 189, 190), (191, 192, 193), (193, 192, 190), (193, 190, 194), (194, 190, 189), (191, 195, 192), (192, 195, 196), (192, 196, 197), (198, 199, 200), (200, 199, 197), (200, 197, 201), (201, 197, 196), (198, 202, 199), (199, 202, 203), (199, 203, 204), (203, 205, 204), (204, 205, 206), (204, 206, 207), (206, 208, 207), (207, 208, 209), (207, 209, 210), (210, 209, 211), (210, 211, 212), (212, 211, 213), (212, 213, 214), (215, 216, 217), (217, 216, 212), (217, 212, 218), (218, 212, 214), (215, 219, 216), (216, 219, 220), (216, 220, 221), (222, 223, 224), (224, 223, 221), (224, 221, 225), (225, 221, 220), (222, 226, 223), (223, 226, 227), (223, 227, 228), (227, 229, 228), (228, 229, 230), (228, 230, 231), (230, 232, 231), (231, 232, 233), (231, 233, 234), (234, 233, 235), (234, 235, 236), (236, 235, 237), (236, 237, 238), (239, 240, 241), (241, 240, 236), (241, 236, 242), (242, 236, 238), (239, 243, 240), (240, 243, 244), (240, 244, 245), (244, 246, 245), (245, 246, 247), (245, 247, 248), (247, 249, 248), (248, 249, 250), (248, 250, 84), (84, 250, 251), (84, 251, 82), (249, 247, 252), (246, 244, 253), (239, 241, 254), (242, 238, 255), (235, 233, 256), (232, 230, 257), (229, 227, 258), (222, 224, 259), (225, 220, 260), (215, 217, 261), (218, 214, 262), (211, 209, 263), (208, 206, 264), (205, 203, 265), (198, 200, 266), (201, 196, 267), (191, 193, 268), (194, 189, 269), (188, 186, 270), (181, 183, 271), (184, 179, 272), (174, 176, 273), (177, 173, 274), (170, 168, 275), (167, 165, 276), (164, 162, 277), (157, 159, 278), (160, 155, 279), (150, 152, 280), (153, 149, 281), (146, 144, 282), (143, 141, 283), (140, 138, 284), (133, 135, 285), (136, 131, 286), (126, 128, 287), (129, 124, 288), (123, 121, 289), (116, 118, 290), (119, 114, 291), (109, 111, 292), (112, 108, 293), (105, 103, 294), (102, 100, 295), (99, 97, 296), (92, 94, 297), (95, 90, 298), (85, 87, 299), (88, 82, 300), (301, 302, 303), (303, 302, 304), (305, 304, 302), (305, 302, 306), (306, 302, 301), (306, 301, 307), (308, 304, 305), (308, 305, 309), (309, 305, 306), (309, 306, 310), (310, 306, 307), (310, 307, 311), (312, 304, 308), (312, 308, 313), (313, 308, 309), (313, 309, 314), (314, 309, 310), (314, 310, 315), (315, 310, 311), (315, 311, 316), (317, 304, 312), (317, 312, 318), (318, 312, 313), (318, 313, 319), (319, 313, 314), (319, 314, 320), (320, 314, 315), (320, 315, 321), (321, 315, 316), (321, 316, 322), (323, 304, 317), (323, 317, 324), (324, 317, 318), (324, 318, 325), (325, 318, 319), (325, 319, 326), (326, 319, 320), (326, 320, 327), (327, 320, 321), (327, 321, 328), (328, 321, 322), (328, 322, 329), (330, 304, 323), (330, 323, 331), (331, 323, 324), (331, 324, 332), (332, 324, 325), (332, 325, 333), (333, 325, 326), (333, 326, 334), (334, 326, 327), (334, 327, 335), (335, 327, 328), (335, 328, 336), (336, 328, 329), (336, 329, 337), (338, 304, 330), (338, 330, 339), (339, 330, 331), (339, 331, 340), (340, 331, 332), (340, 332, 341), (341, 332, 333), (341, 333, 342), (342, 333, 334), (342, 334, 343), (343, 334, 335), (343, 335, 344), (344, 335, 336), (344, 336, 345), (345, 336, 337), (345, 337, 346), (347, 304, 338), (347, 338, 348), (348, 338, 339), (348, 339, 349), (349, 339, 340), (349, 340, 350), (350, 340, 341), (350, 341, 351), (351, 341, 342), (351, 342, 352), (352, 342, 343), (352, 343, 353), (353, 343, 344), (353, 344, 354), (354, 344, 345), (354, 345, 355), (355, 345, 346), (355, 346, 356), (357, 304, 347), (357, 347, 358), (358, 347, 348), (358, 348, 359), (359, 348, 349), (359, 349, 360), (360, 349, 350), (360, 350, 361), (361, 350, 351), (361, 351, 362), (362, 351, 352), (362, 352, 363), (363, 352, 353), (363, 353, 364), (364, 353, 354), (364, 354, 365), (365, 354, 355), (365, 355, 366), (366, 355, 356), (366, 356, 367), (368, 304, 357), (368, 357, 369), (369, 357, 358), (369, 358, 370), (370, 358, 359), (370, 359, 371), (371, 359, 360), (371, 360, 372), (372, 360, 361), (372, 361, 373), (373, 361, 362), (373, 362, 374), (374, 362, 363), (374, 363, 375), (375, 363, 364), (375, 364, 376), (376, 364, 365), (376, 365, 377), (377, 365, 366), (377, 366, 378), (378, 366, 367), (378, 367, 379), (380, 304, 368), (380, 368, 381), (381, 368, 369), (381, 369, 382), (382, 369, 370), (382, 370, 383), (383, 370, 371), (383, 371, 384), (384, 371, 372), (384, 372, 385), (385, 372, 373), (385, 373, 386), (386, 373, 374), (386, 374, 387), (387, 374, 375), (387, 375, 388), (388, 375, 376), (388, 376, 389), (389, 376, 377), (389, 377, 390), (390, 377, 378), (390, 378, 391), (391, 378, 379), (391, 379, 392), (393, 304, 380), (393, 380, 394), (394, 380, 381), (394, 381, 395), (395, 381, 382), (395, 382, 396), (396, 382, 383), (396, 383, 397), (397, 383, 384), (397, 384, 398), (398, 384, 385), (398, 385, 399), (399, 385, 386), (399, 386, 400), (400, 386, 387), (400, 387, 401), (401, 387, 388), (401, 388, 402), (402, 388, 389), (402, 389, 403), (403, 389, 390), (403, 390, 404), (404, 390, 391), (404, 391, 405), (405, 391, 392), (405, 392, 406), (407, 304, 393), (407, 393, 408), (408, 393, 394), (408, 394, 409), (409, 394, 395), (409, 395, 410), (410, 395, 396), (410, 396, 411), (411, 396, 397), (411, 397, 412), (412, 397, 398), (412, 398, 413), (413, 398, 399), (413, 399, 414), (414, 399, 400), (414, 400, 415), (415, 400, 401), (415, 401, 416), (416, 401, 402), (416, 402, 417), (417, 402, 403), (417, 403, 418), (418, 403, 404), (418, 404, 419), (419, 404, 405), (419, 405, 420), (420, 405, 406), (420, 406, 421), (82, 251, 300), (300, 251, 422), (300, 422, 423), (423, 422, 424), (423, 424, 425), (87, 88, 299), (299, 88, 300), (299, 300, 426), (426, 300, 423), (426, 423, 427), (427, 423, 425), (427, 425, 428), (89, 85, 429), (429, 85, 299), (429, 299, 430), (430, 299, 426), (430, 426, 431), (431, 426, 427), (431, 427, 432), (432, 427, 428), (432, 428, 433), (90, 89, 298), (298, 89, 429), (298, 429, 434), (434, 429, 430), (434, 430, 435), (435, 430, 431), (435, 431, 436), (436, 431, 432), (436, 432, 437), (437, 432, 433), (437, 433, 438), (94, 95, 297), (297, 95, 298), (297, 298, 439), (439, 298, 434), (439, 434, 440), (440, 434, 435), (440, 435, 441), (441, 435, 436), (441, 436, 442), (442, 436, 437), (442, 437, 443), (443, 437, 438), (443, 438, 444), (96, 92, 445), (445, 92, 297), (445, 297, 446), (446, 297, 439), (446, 439, 447), (447, 439, 440), (447, 440, 448), (448, 440, 441), (448, 441, 449), (449, 441, 442), (449, 442, 450), (450, 442, 443), (450, 443, 451), (451, 443, 444), (451, 444, 452), (97, 96, 296), (296, 96, 445), (296, 445, 453), (453, 445, 446), (453, 446, 454), (454, 446, 447), (454, 447, 455), (455, 447, 448), (455, 448, 456), (456, 448, 449), (456, 449, 457), (457, 449, 450), (457, 450, 458), (458, 450, 451), (458, 451, 459), (459, 451, 452), (459, 452, 460), (100, 99, 295), (295, 99, 296), (295, 296, 461), (461, 296, 453), (461, 453, 462), (462, 453, 454), (462, 454, 463), (463, 454, 455), (463, 455, 464), (464, 455, 456), (464, 456, 465), (465, 456, 457), (465, 457, 466), (466, 457, 458), (466, 458, 467), (467, 458, 459), (467, 459, 468), (468, 459, 460), (468, 460, 469), (103, 102, 294), (294, 102, 295), (294, 295, 470), (470, 295, 461), (470, 461, 471), (471, 461, 462), (471, 462, 472), (472, 462, 463), (472, 463, 473), (473, 463, 464), (473, 464, 474), (474, 464, 465), (474, 465, 475), (475, 465, 466), (475, 466, 476), (476, 466, 467), (476, 467, 477), (477, 467, 468), (477, 468, 478), (478, 468, 469), (478, 469, 479), (107, 105, 480), (480, 105, 294), (480, 294, 481), (481, 294, 470), (481, 470, 482), (482, 470, 471), (482, 471, 483), (483, 471, 472), (483, 472, 484), (484, 472, 473), (484, 473, 485), (485, 473, 474), (485, 474, 486), (486, 474, 475), (486, 475, 487), (487, 475, 476), (487, 476, 488), (488, 476, 477), (488, 477, 489), (489, 477, 478), (489, 478, 490), (490, 478, 479), (490, 479, 491), (108, 107, 293), (293, 107, 480), (293, 480, 492), (492, 480, 481), (492, 481, 493), (493, 481, 482), (493, 482, 494), (494, 482, 483), (494, 483, 495), (495, 483, 484), (495, 484, 496), (496, 484, 485), (496, 485, 497), (497, 485, 486), (497, 486, 498), (498, 486, 487), (498, 487, 499), (499, 487, 488), (499, 488, 500), (500, 488, 489), (500, 489, 501), (501, 489, 490), (501, 490, 502), (502, 490, 491), (502, 491, 503), (111, 112, 292), (292, 112, 293), (292, 293, 504), (504, 293, 492), (504, 492, 505), (505, 492, 493), (505, 493, 506), (506, 493, 494), (506, 494, 507), (507, 494, 495), (507, 495, 508), (508, 495, 496), (508, 496, 509), (509, 496, 497), (509, 497, 510), (510, 497, 498), (510, 498, 511), (511, 498, 499), (511, 499, 512), (512, 499, 500), (512, 500, 513), (513, 500, 501), (513, 501, 514), (514, 501, 502), (514, 502, 515), (515, 502, 503), (515, 503, 516), (113, 109, 517), (517, 109, 292), (517, 292, 518), (518, 292, 504), (518, 504, 519), (519, 504, 505), (519, 505, 520), (520, 505, 506), (520, 506, 521), (521, 506, 507), (521, 507, 522), (522, 507, 508), (522, 508, 523), (523, 508, 509), (523, 509, 524), (524, 509, 510), (524, 510, 525), (525, 510, 511), (525, 511, 526), (526, 511, 512), (526, 512, 527), (527, 512, 513), (527, 513, 528), (528, 513, 514), (528, 514, 529), (529, 514, 515), (529, 515, 530), (530, 515, 516), (530, 516, 531), (114, 113, 291), (291, 113, 517), (291, 517, 532), (532, 517, 518), (532, 518, 533), (533, 518, 519), (533, 519, 534), (534, 519, 520), (534, 520, 535), (535, 520, 521), (535, 521, 536), (536, 521, 522), (536, 522, 537), (537, 522, 523), (537, 523, 538), (538, 523, 524), (538, 524, 539), (539, 524, 525), (539, 525, 540), (540, 525, 526), (540, 526, 541), (541, 526, 527), (541, 527, 542), (542, 527, 528), (542, 528, 543), (543, 528, 529), (543, 529, 544), (544, 529, 530), (544, 530, 545), (545, 530, 531), (545, 531, 546), (118, 119, 290), (290, 119, 291), (290, 291, 547), (547, 291, 532), (547, 532, 548), (548, 532, 533), (548, 533, 549), (549, 533, 534), (549, 534, 550), (550, 534, 535), (550, 535, 551), (551, 535, 536), (551, 536, 552), (552, 536, 537), (552, 537, 553), (553, 537, 538), (553, 538, 554), (554, 538, 539), (554, 539, 555), (555, 539, 540), (555, 540, 556), (556, 540, 541), (556, 541, 557), (557, 541, 542), (557, 542, 558), (558, 542, 543), (558, 543, 559), (559, 543, 544), (559, 544, 560), (560, 544, 545), (560, 545, 561), (561, 545, 546), (561, 546, 562), (120, 116, 563), (563, 116, 290), (563, 290, 564), (564, 290, 547), (564, 547, 565), (565, 547, 548), (565, 548, 566), (566, 548, 549), (566, 549, 567), (567, 549, 550), (567, 550, 568), (568, 550, 551), (568, 551, 569), (569, 551, 552), (569, 552, 570), (570, 552, 553), (570, 553, 571), (571, 553, 554), (571, 554, 572), (572, 554, 555), (572, 555, 573), (573, 555, 556), (573, 556, 574), (574, 556, 557), (574, 557, 575), (575, 557, 558), (575, 558, 576), (576, 558, 559), (576, 559, 577), (577, 559, 560), (577, 560, 578), (578, 560, 561), (578, 561, 579), (579, 561, 562), (121, 120, 289), (289, 120, 563), (289, 563, 580), (580, 563, 564), (580, 564, 581), (581, 564, 565), (581, 565, 582), (582, 565, 566), (582, 566, 583), (583, 566, 567), (583, 567, 584), (584, 567, 568), (584, 568, 585), (585, 568, 569), (585, 569, 586), (586, 569, 570), (586, 570, 587), (587, 570, 571), (587, 571, 588), (588, 571, 572), (588, 572, 589), (589, 572, 573), (589, 573, 590), (590, 573, 574), (590, 574, 591), (591, 574, 575), (591, 575, 592), (592, 575, 576), (592, 576, 593), (593, 576, 577), (593, 577, 594), (594, 577, 578), (594, 578, 595), (595, 578, 579), (595, 579, 304), (562, 304, 579), (424, 421, 425), (425, 421, 406), (425, 406, 428), (428, 406, 392), (428, 392, 433), (433, 392, 379), (433, 379, 438), (438, 379, 367), (438, 367, 444), (444, 367, 356), (444, 356, 452), (452, 356, 346), (452, 346, 460), (460, 346, 337), (460, 337, 469), (469, 337, 329), (469, 329, 479), (479, 329, 322), (479, 322, 491), (491, 322, 316), (491, 316, 503), (503, 316, 311), (503, 311, 516), (516, 311, 307), (516, 307, 531), (531, 307, 301), (531, 301, 546), (546, 301, 303), (546, 303, 562), (562, 303, 304), (124, 123, 288), (288, 123, 289), (288, 289, 596), (596, 289, 580), (596, 580, 597), (597, 580, 581), (597, 581, 598), (598, 581, 582), (598, 582, 599), (599, 582, 583), (599, 583, 600), (600, 583, 584), (600, 584, 601), (601, 584, 585), (601, 585, 602), (602, 585, 586), (602, 586, 603), (603, 586, 587), (603, 587, 604), (604, 587, 588), (604, 588, 605), (605, 588, 589), (605, 589, 606), (606, 589, 590), (606, 590, 607), (607, 590, 591), (607, 591, 608), (608, 591, 592), (608, 592, 609), (609, 592, 593), (609, 593, 610), (610, 593, 594), (610, 594, 611), (611, 594, 595), (611, 595, 304), (128, 129, 287), (287, 129, 288), (287, 288, 612), (612, 288, 596), (612, 596, 613), (613, 596, 597), (613, 597, 614), (614, 597, 598), (614, 598, 615), (615, 598, 599), (615, 599, 616), (616, 599, 600), (616, 600, 617), (617, 600, 601), (617, 601, 618), (618, 601, 602), (618, 602, 619), (619, 602, 603), (619, 603, 620), (620, 603, 604), (620, 604, 621), (621, 604, 605), (621, 605, 622), (622, 605, 606), (622, 606, 623), (623, 606, 607), (623, 607, 624), (624, 607, 608), (624, 608, 625), (625, 608, 609), (625, 609, 626), (626, 609, 610), (626, 610, 627), (627, 610, 611), (627, 611, 304), (130, 126, 628), (628, 126, 287), (628, 287, 629), (629, 287, 612), (629, 612, 630), (630, 612, 613), (630, 613, 631), (631, 613, 614), (631, 614, 632), (632, 614, 615), (632, 615, 633), (633, 615, 616), (633, 616, 634), (634, 616, 617), (634, 617, 635), (635, 617, 618), (635, 618, 636), (636, 618, 619), (636, 619, 637), (637, 619, 620), (637, 620, 638), (638, 620, 621), (638, 621, 639), (639, 621, 622), (639, 622, 640), (640, 622, 623), (640, 623, 641), (641, 623, 624), (641, 624, 642), (642, 624, 625), (642, 625, 643), (643, 625, 626), (643, 626, 644), (644, 626, 627), (644, 627, 304), (131, 130, 286), (286, 130, 628), (286, 628, 645), (645, 628, 629), (645, 629, 646), (646, 629, 630), (646, 630, 647), (647, 630, 631), (647, 631, 648), (648, 631, 632), (648, 632, 649), (649, 632, 633), (649, 633, 650), (650, 633, 634), (650, 634, 651), (651, 634, 635), (651, 635, 652), (652, 635, 636), (652, 636, 653), (653, 636, 637), (653, 637, 654), (654, 637, 638), (654, 638, 655), (655, 638, 639), (655, 639, 656), (656, 639, 640), (656, 640, 657), (657, 640, 641), (657, 641, 658), (658, 641, 642), (658, 642, 659), (659, 642, 643), (659, 643, 660), (660, 643, 644), (660, 644, 304), (135, 136, 285), (285, 136, 286), (285, 286, 661), (661, 286, 645), (661, 645, 662), (662, 645, 646), (662, 646, 663), (663, 646, 647), (663, 647, 664), (664, 647, 648), (664, 648, 665), (665, 648, 649), (665, 649, 666), (666, 649, 650), (666, 650, 667), (667, 650, 651), (667, 651, 668), (668, 651, 652), (668, 652, 669), (669, 652, 653), (669, 653, 670), (670, 653, 654), (670, 654, 671), (671, 654, 655), (671, 655, 672), (672, 655, 656), (672, 656, 673), (673, 656, 657), (673, 657, 674), (674, 657, 658), (674, 658, 675), (675, 658, 659), (675, 659, 676), (676, 659, 660), (676, 660, 304), (137, 133, 677), (677, 133, 285), (677, 285, 678), (678, 285, 661), (678, 661, 679), (679, 661, 662), (679, 662, 680), (680, 662, 663), (680, 663, 681), (681, 663, 664), (681, 664, 682), (682, 664, 665), (682, 665, 683), (683, 665, 666), (683, 666, 684), (684, 666, 667), (684, 667, 685), (685, 667, 668), (685, 668, 686), (686, 668, 669), (686, 669, 687), (687, 669, 670), (687, 670, 688), (688, 670, 671), (688, 671, 689), (689, 671, 672), (689, 672, 690), (690, 672, 673), (690, 673, 691), (691, 673, 674), (691, 674, 692), (692, 674, 675), (692, 675, 693), (693, 675, 676), (693, 676, 304), (138, 137, 284), (284, 137, 677), (284, 677, 694), (694, 677, 678), (694, 678, 695), (695, 678, 679), (695, 679, 696), (696, 679, 680), (696, 680, 697), (697, 680, 681), (697, 681, 698), (698, 681, 682), (698, 682, 699), (699, 682, 683), (699, 683, 700), (700, 683, 684), (700, 684, 701), (701, 684, 685), (701, 685, 702), (702, 685, 686), (702, 686, 703), (703, 686, 687), (703, 687, 704), (704, 687, 688), (704, 688, 705), (705, 688, 689), (705, 689, 706), (706, 689, 690), (706, 690, 707), (707, 690, 691), (707, 691, 708), (708, 691, 692), (708, 692, 709), (709, 692, 693), (709, 693, 304), (141, 140, 283), (283, 140, 284), (283, 284, 710), (710, 284, 694), (710, 694, 711), (711, 694, 695), (711, 695, 712), (712, 695, 696), (712, 696, 713), (713, 696, 697), (713, 697, 714), (714, 697, 698), (714, 698, 715), (715, 698, 699), (715, 699, 716), (716, 699, 700), (716, 700, 717), (717, 700, 701), (717, 701, 718), (718, 701, 702), (718, 702, 719), (719, 702, 703), (719, 703, 720), (720, 703, 704), (720, 704, 721), (721, 704, 705), (721, 705, 722), (722, 705, 706), (722, 706, 723), (723, 706, 707), (723, 707, 724), (724, 707, 708), (724, 708, 725), (725, 708, 709), (725, 709, 304), (144, 143, 282), (282, 143, 283), (282, 283, 726), (726, 283, 710), (726, 710, 727), (727, 710, 711), (727, 711, 728), (728, 711, 712), (728, 712, 729), (729, 712, 713), (729, 713, 730), (730, 713, 714), (730, 714, 731), (731, 714, 715), (731, 715, 732), (732, 715, 716), (732, 716, 733), (733, 716, 717), (733, 717, 734), (734, 717, 718), (734, 718, 735), (735, 718, 719), (735, 719, 736), (736, 719, 720), (736, 720, 737), (737, 720, 721), (737, 721, 738), (738, 721, 722), (738, 722, 739), (739, 722, 723), (739, 723, 740), (740, 723, 724), (740, 724, 741), (741, 724, 725), (741, 725, 304), (148, 146, 742), (742, 146, 282), (742, 282, 743), (743, 282, 726), (743, 726, 744), (744, 726, 727), (744, 727, 745), (745, 727, 728), (745, 728, 746), (746, 728, 729), (746, 729, 747), (747, 729, 730), (747, 730, 748), (748, 730, 731), (748, 731, 749), (749, 731, 732), (749, 732, 750), (750, 732, 733), (750, 733, 751), (751, 733, 734), (751, 734, 752), (752, 734, 735), (752, 735, 753), (753, 735, 736), (753, 736, 754), (754, 736, 737), (754, 737, 755), (755, 737, 738), (755, 738, 756), (756, 738, 739), (756, 739, 757), (757, 739, 740), (757, 740, 758), (758, 740, 741), (758, 741, 304), (149, 148, 281), (281, 148, 742), (281, 742, 759), (759, 742, 743), (759, 743, 760), (760, 743, 744), (760, 744, 761), (761, 744, 745), (761, 745, 762), (762, 745, 746), (762, 746, 763), (763, 746, 747), (763, 747, 764), (764, 747, 748), (764, 748, 765), (765, 748, 749), (765, 749, 766), (766, 749, 750), (766, 750, 767), (767, 750, 751), (767, 751, 768), (768, 751, 752), (768, 752, 769), (769, 752, 753), (769, 753, 770), (770, 753, 754), (770, 754, 771), (771, 754, 755), (771, 755, 772), (772, 755, 756), (772, 756, 773), (773, 756, 757), (773, 757, 774), (774, 757, 758), (774, 758, 304), (152, 153, 280), (280, 153, 281), (280, 281, 775), (775, 281, 759), (775, 759, 776), (776, 759, 760), (776, 760, 777), (777, 760, 761), (777, 761, 778), (778, 761, 762), (778, 762, 779), (779, 762, 763), (779, 763, 780), (780, 763, 764), (780, 764, 781), (781, 764, 765), (781, 765, 782), (782, 765, 766), (782, 766, 783), (783, 766, 767), (783, 767, 784), (784, 767, 768), (784, 768, 785), (785, 768, 769), (785, 769, 786), (786, 769, 770), (786, 770, 787), (787, 770, 771), (787, 771, 788), (788, 771, 772), (788, 772, 789), (789, 772, 773), (789, 773, 790), (790, 773, 774), (790, 774, 304), (154, 150, 791), (791, 150, 280), (791, 280, 792), (792, 280, 775), (792, 775, 793), (793, 775, 776), (793, 776, 794), (794, 776, 777), (794, 777, 795), (795, 777, 778), (795, 778, 796), (796, 778, 779), (796, 779, 797), (797, 779, 780), (797, 780, 798), (798, 780, 781), (798, 781, 799), (799, 781, 782), (799, 782, 800), (800, 782, 783), (800, 783, 801), (801, 783, 784), (801, 784, 802), (802, 784, 785), (802, 785, 803), (803, 785, 786), (803, 786, 804), (804, 786, 787), (804, 787, 805), (805, 787, 788), (805, 788, 806), (806, 788, 789), (806, 789, 807), (807, 789, 790), (807, 790, 304), (155, 154, 279), (279, 154, 791), (279, 791, 808), (808, 791, 792), (808, 792, 809), (809, 792, 793), (809, 793, 810), (810, 793, 794), (810, 794, 811), (811, 794, 795), (811, 795, 812), (812, 795, 796), (812, 796, 813), (813, 796, 797), (813, 797, 814), (814, 797, 798), (814, 798, 815), (815, 798, 799), (815, 799, 816), (816, 799, 800), (816, 800, 817), (817, 800, 801), (817, 801, 818), (818, 801, 802), (818, 802, 819), (819, 802, 803), (819, 803, 820), (820, 803, 804), (820, 804, 821), (821, 804, 805), (821, 805, 822), (822, 805, 806), (822, 806, 823), (823, 806, 807), (823, 807, 304), (159, 160, 278), (278, 160, 279), (278, 279, 824), (824, 279, 808), (824, 808, 825), (825, 808, 809), (825, 809, 826), (826, 809, 810), (826, 810, 827), (827, 810, 811), (827, 811, 828), (828, 811, 812), (828, 812, 829), (829, 812, 813), (829, 813, 830), (830, 813, 814), (830, 814, 831), (831, 814, 815), (831, 815, 832), (832, 815, 816), (832, 816, 833), (833, 816, 817), (833, 817, 834), (834, 817, 818), (834, 818, 835), (835, 818, 819), (835, 819, 836), (836, 819, 820), (836, 820, 837), (837, 820, 821), (837, 821, 838), (838, 821, 822), (838, 822, 839), (839, 822, 823), (839, 823, 304), (161, 157, 840), (840, 157, 278), (840, 278, 841), (841, 278, 824), (841, 824, 842), (842, 824, 825), (842, 825, 843), (843, 825, 826), (843, 826, 844), (844, 826, 827), (844, 827, 845), (845, 827, 828), (845, 828, 846), (846, 828, 829), (846, 829, 847), (847, 829, 830), (847, 830, 848), (848, 830, 831), (848, 831, 849), (849, 831, 832), (849, 832, 850), (850, 832, 833), (850, 833, 851), (851, 833, 834), (851, 834, 852), (852, 834, 835), (852, 835, 853), (853, 835, 836), (853, 836, 854), (854, 836, 837), (854, 837, 855), (855, 837, 838), (855, 838, 856), (856, 838, 839), (856, 839, 304), (162, 161, 277), (277, 161, 840), (277, 840, 857), (857, 840, 841), (857, 841, 858), (858, 841, 842), (858, 842, 859), (859, 842, 843), (859, 843, 860), (860, 843, 844), (860, 844, 861), (861, 844, 845), (861, 845, 862), (862, 845, 846), (862, 846, 863), (863, 846, 847), (863, 847, 864), (864, 847, 848), (864, 848, 865), (865, 848, 849), (865, 849, 866), (866, 849, 850), (866, 850, 867), (867, 850, 851), (867, 851, 868), (868, 851, 852), (868, 852, 869), (869, 852, 853), (869, 853, 870), (870, 853, 854), (870, 854, 871), (871, 854, 855), (871, 855, 872), (872, 855, 856), (872, 856, 304), (165, 164, 276), (276, 164, 277), (276, 277, 873), (873, 277, 857), (873, 857, 874), (874, 857, 858), (874, 858, 875), (875, 858, 859), (875, 859, 876), (876, 859, 860), (876, 860, 877), (877, 860, 861), (877, 861, 878), (878, 861, 862), (878, 862, 879), (879, 862, 863), (879, 863, 880), (880, 863, 864), (880, 864, 881), (881, 864, 865), (881, 865, 882), (882, 865, 866), (882, 866, 883), (883, 866, 867), (883, 867, 884), (884, 867, 868), (884, 868, 885), (885, 868, 869), (885, 869, 886), (886, 869, 870), (886, 870, 887), (887, 870, 871), (887, 871, 888), (888, 871, 872), (888, 872, 304), (168, 167, 275), (275, 167, 276), (275, 276, 889), (889, 276, 873), (889, 873, 890), (890, 873, 874), (890, 874, 891), (891, 874, 875), (891, 875, 892), (892, 875, 876), (892, 876, 893), (893, 876, 877), (893, 877, 894), (894, 877, 878), (894, 878, 895), (895, 878, 879), (895, 879, 896), (896, 879, 880), (896, 880, 897), (897, 880, 881), (897, 881, 898), (898, 881, 882), (898, 882, 899), (899, 882, 883), (899, 883, 900), (900, 883, 884), (900, 884, 901), (901, 884, 885), (901, 885, 902), (902, 885, 886), (902, 886, 903), (903, 886, 887), (903, 887, 904), (904, 887, 888), (904, 888, 304), (172, 170, 905), (905, 170, 275), (905, 275, 906), (906, 275, 889), (906, 889, 907), (907, 889, 890), (907, 890, 908), (908, 890, 891), (908, 891, 909), (909, 891, 892), (909, 892, 910), (910, 892, 893), (910, 893, 911), (911, 893, 894), (911, 894, 912), (912, 894, 895), (912, 895, 913), (913, 895, 896), (913, 896, 914), (914, 896, 897), (914, 897, 915), (915, 897, 898), (915, 898, 916), (916, 898, 899), (916, 899, 917), (917, 899, 900), (917, 900, 918), (918, 900, 901), (918, 901, 919), (919, 901, 902), (919, 902, 920), (920, 902, 903), (920, 903, 921), (921, 903, 904), (921, 904, 304), (173, 172, 274), (274, 172, 905), (274, 905, 922), (922, 905, 906), (922, 906, 923), (923, 906, 907), (923, 907, 924), (924, 907, 908), (924, 908, 925), (925, 908, 909), (925, 909, 926), (926, 909, 910), (926, 910, 927), (927, 910, 911), (927, 911, 928), (928, 911, 912), (928, 912, 929), (929, 912, 913), (929, 913, 930), (930, 913, 914), (930, 914, 931), (931, 914, 915), (931, 915, 932), (932, 915, 916), (932, 916, 933), (933, 916, 917), (933, 917, 934), (934, 917, 918), (934, 918, 935), (935, 918, 919), (935, 919, 936), (936, 919, 920), (936, 920, 937), (937, 920, 921), (937, 921, 304), (176, 177, 273), (273, 177, 274), (273, 274, 938), (938, 274, 922), (938, 922, 939), (939, 922, 923), (939, 923, 940), (940, 923, 924), (940, 924, 941), (941, 924, 925), (941, 925, 942), (942, 925, 926), (942, 926, 943), (943, 926, 927), (943, 927, 944), (944, 927, 928), (944, 928, 945), (945, 928, 929), (945, 929, 946), (946, 929, 930), (946, 930, 947), (947, 930, 931), (947, 931, 948), (948, 931, 932), (948, 932, 949), (949, 932, 933), (949, 933, 950), (950, 933, 934), (950, 934, 951), (951, 934, 935), (951, 935, 952), (952, 935, 936), (952, 936, 953), (953, 936, 937), (953, 937, 304), (178, 174, 954), (954, 174, 273), (954, 273, 955), (955, 273, 938), (955, 938, 956), (956, 938, 939), (956, 939, 957), (957, 939, 940), (957, 940, 958), (958, 940, 941), (958, 941, 959), (959, 941, 942), (959, 942, 960), (960, 942, 943), (960, 943, 961), (961, 943, 944), (961, 944, 962), (962, 944, 945), (962, 945, 963), (963, 945, 946), (963, 946, 964), (964, 946, 947), (964, 947, 965), (965, 947, 948), (965, 948, 966), (966, 948, 949), (966, 949, 967), (967, 949, 950), (967, 950, 968), (968, 950, 951), (968, 951, 969), (969, 951, 952), (969, 952, 970), (970, 952, 953), (970, 953, 304), (179, 178, 272), (272, 178, 954), (272, 954, 971), (971, 954, 955), (971, 955, 972), (972, 955, 956), (972, 956, 973), (973, 956, 957), (973, 957, 974), (974, 957, 958), (974, 958, 975), (975, 958, 959), (975, 959, 976), (976, 959, 960), (976, 960, 977), (977, 960, 961), (977, 961, 978), (978, 961, 962), (978, 962, 979), (979, 962, 963), (979, 963, 980), (980, 963, 964), (980, 964, 981), (981, 964, 965), (981, 965, 982), (982, 965, 966), (982, 966, 983), (983, 966, 967), (983, 967, 984), (984, 967, 968), (984, 968, 985), (985, 968, 969), (985, 969, 986), (986, 969, 970), (986, 970, 304), (183, 184, 271), (271, 184, 272), (271, 272, 987), (987, 272, 971), (987, 971, 988), (988, 971, 972), (988, 972, 989), (989, 972, 973), (989, 973, 990), (990, 973, 974), (990, 974, 991), (991, 974, 975), (991, 975, 992), (992, 975, 976), (992, 976, 993), (993, 976, 977), (993, 977, 994), (994, 977, 978), (994, 978, 995), (995, 978, 979), (995, 979, 996), (996, 979, 980), (996, 980, 997), (997, 980, 981), (997, 981, 998), (998, 981, 982), (998, 982, 999), (999, 982, 983), (999, 983, 1000), (1000, 983, 984), (1000, 984, 1001), (1001, 984, 985), (1001, 985, 1002), (1002, 985, 986), (1002, 986, 304), (185, 181, 1003), (1003, 181, 271), (1003, 271, 1004), (1004, 271, 987), (1004, 987, 1005), (1005, 987, 988), (1005, 988, 1006), (1006, 988, 989), (1006, 989, 1007), (1007, 989, 990), (1007, 990, 1008), (1008, 990, 991), (1008, 991, 1009), (1009, 991, 992), (1009, 992, 1010), (1010, 992, 993), (1010, 993, 1011), (1011, 993, 994), (1011, 994, 1012), (1012, 994, 995), (1012, 995, 1013), (1013, 995, 996), (1013, 996, 1014), (1014, 996, 997), (1014, 997, 1015), (1015, 997, 998), (1015, 998, 1016), (1016, 998, 999), (1016, 999, 1017), (1017, 999, 1000), (1017, 1000, 1018), (1018, 1000, 1001), (1018, 1001, 1019), (1019, 1001, 1002), (1019, 1002, 304), (186, 185, 270), (270, 185, 1003), (270, 1003, 1020), (1020, 1003, 1004), (1020, 1004, 1021), (1021, 1004, 1005), (1021, 1005, 1022), (1022, 1005, 1006), (1022, 1006, 1023), (1023, 1006, 1007), (1023, 1007, 1024), (1024, 1007, 1008), (1024, 1008, 1025), (1025, 1008, 1009), (1025, 1009, 1026), (1026, 1009, 1010), (1026, 1010, 1027), (1027, 1010, 1011), (1027, 1011, 1028), (1028, 1011, 1012), (1028, 1012, 1029), (1029, 1012, 1013), (1029, 1013, 1030), (1030, 1013, 1014), (1030, 1014, 1031), (1031, 1014, 1015), (1031, 1015, 1032), (1032, 1015, 1016), (1032, 1016, 1033), (1033, 1016, 1017), (1033, 1017, 1034), (1034, 1017, 1018), (1034, 1018, 1035), (1035, 1018, 1019), (1035, 1019, 304), (189, 188, 269), (269, 188, 270), (269, 270, 1036), (1036, 270, 1020), (1036, 1020, 1037), (1037, 1020, 1021), (1037, 1021, 1038), (1038, 1021, 1022), (1038, 1022, 1039), (1039, 1022, 1023), (1039, 1023, 1040), (1040, 1023, 1024), (1040, 1024, 1041), (1041, 1024, 1025), (1041, 1025, 1042), (1042, 1025, 1026), (1042, 1026, 1043), (1043, 1026, 1027), (1043, 1027, 1044), (1044, 1027, 1028), (1044, 1028, 1045), (1045, 1028, 1029), (1045, 1029, 1046), (1046, 1029, 1030), (1046, 1030, 1047), (1047, 1030, 1031), (1047, 1031, 1048), (1048, 1031, 1032), (1048, 1032, 1049), (1049, 1032, 1033), (1049, 1033, 1050), (1050, 1033, 1034), (1050, 1034, 1051), (1051, 1034, 1035), (1051, 1035, 304), (193, 194, 268), (268, 194, 269), (268, 269, 1052), (1052, 269, 1036), (1052, 1036, 1053), (1053, 1036, 1037), (1053, 1037, 1054), (1054, 1037, 1038), (1054, 1038, 1055), (1055, 1038, 1039), (1055, 1039, 1056), (1056, 1039, 1040), (1056, 1040, 1057), (1057, 1040, 1041), (1057, 1041, 1058), (1058, 1041, 1042), (1058, 1042, 1059), (1059, 1042, 1043), (1059, 1043, 1060), (1060, 1043, 1044), (1060, 1044, 1061), (1061, 1044, 1045), (1061, 1045, 1062), (1062, 1045, 1046), (1062, 1046, 1063), (1063, 1046, 1047), (1063, 1047, 1064), (1064, 1047, 1048), (1064, 1048, 1065), (1065, 1048, 1049), (1065, 1049, 1066), (1066, 1049, 1050), (1066, 1050, 1067), (1067, 1050, 1051), (1067, 1051, 304), (195, 191, 1068), (1068, 191, 268), (1068, 268, 1069), (1069, 268, 1052), (1069, 1052, 1070), (1070, 1052, 1053), (1070, 1053, 1071), (1071, 1053, 1054), (1071, 1054, 1072), (1072, 1054, 1055), (1072, 1055, 1073), (1073, 1055, 1056), (1073, 1056, 1074), (1074, 1056, 1057), (1074, 1057, 1075), (1075, 1057, 1058), (1075, 1058, 1076), (1076, 1058, 1059), (1076, 1059, 1077), (1077, 1059, 1060), (1077, 1060, 1078), (1078, 1060, 1061), (1078, 1061, 1079), (1079, 1061, 1062), (1079, 1062, 1080), (1080, 1062, 1063), (1080, 1063, 1081), (1081, 1063, 1064), (1081, 1064, 1082), (1082, 1064, 1065), (1082, 1065, 1083), (1083, 1065, 1066), (1083, 1066, 1084), (1084, 1066, 1067), (1084, 1067, 304), (196, 195, 267), (267, 195, 1068), (267, 1068, 1085), (1085, 1068, 1069), (1085, 1069, 1086), (1086, 1069, 1070), (1086, 1070, 1087), (1087, 1070, 1071), (1087, 1071, 1088), (1088, 1071, 1072), (1088, 1072, 1089), (1089, 1072, 1073), (1089, 1073, 1090), (1090, 1073, 1074), (1090, 1074, 1091), (1091, 1074, 1075), (1091, 1075, 1092), (1092, 1075, 1076), (1092, 1076, 1093), (1093, 1076, 1077), (1093, 1077, 1094), (1094, 1077, 1078), (1094, 1078, 1095), (1095, 1078, 1079), (1095, 1079, 1096), (1096, 1079, 1080), (1096, 1080, 1097), (1097, 1080, 1081), (1097, 1081, 1098), (1098, 1081, 1082), (1098, 1082, 1099), (1099, 1082, 1083), (1099, 1083, 1100), (1100, 1083, 1084), (1100, 1084, 304), (200, 201, 266), (266, 201, 267), (266, 267, 1101), (1101, 267, 1085), (1101, 1085, 1102), (1102, 1085, 1086), (1102, 1086, 1103), (1103, 1086, 1087), (1103, 1087, 1104), (1104, 1087, 1088), (1104, 1088, 1105), (1105, 1088, 1089), (1105, 1089, 1106), (1106, 1089, 1090), (1106, 1090, 1107), (1107, 1090, 1091), (1107, 1091, 1108), (1108, 1091, 1092), (1108, 1092, 1109), (1109, 1092, 1093), (1109, 1093, 1110), (1110, 1093, 1094), (1110, 1094, 1111), (1111, 1094, 1095), (1111, 1095, 1112), (1112, 1095, 1096), (1112, 1096, 1113), (1113, 1096, 1097), (1113, 1097, 1114), (1114, 1097, 1098), (1114, 1098, 1115), (1115, 1098, 1099), (1115, 1099, 1116), (1116, 1099, 1100), (1116, 1100, 304), (202, 198, 1117), (1117, 198, 266), (1117, 266, 1118), (1118, 266, 1101), (1118, 1101, 1119), (1119, 1101, 1102), (1119, 1102, 1120), (1120, 1102, 1103), (1120, 1103, 1121), (1121, 1103, 1104), (1121, 1104, 1122), (1122, 1104, 1105), (1122, 1105, 1123), (1123, 1105, 1106), (1123, 1106, 1124), (1124, 1106, 1107), (1124, 1107, 1125), (1125, 1107, 1108), (1125, 1108, 1126), (1126, 1108, 1109), (1126, 1109, 1127), (1127, 1109, 1110), (1127, 1110, 1128), (1128, 1110, 1111), (1128, 1111, 1129), (1129, 1111, 1112), (1129, 1112, 1130), (1130, 1112, 1113), (1130, 1113, 1131), (1131, 1113, 1114), (1131, 1114, 1132), (1132, 1114, 1115), (1132, 1115, 1133), (1133, 1115, 1116), (1133, 1116, 304), (203, 202, 265), (265, 202, 1117), (265, 1117, 1134), (1134, 1117, 1118), (1134, 1118, 1135), (1135, 1118, 1119), (1135, 1119, 1136), (1136, 1119, 1120), (1136, 1120, 1137), (1137, 1120, 1121), (1137, 1121, 1138), (1138, 1121, 1122), (1138, 1122, 1139), (1139, 1122, 1123), (1139, 1123, 1140), (1140, 1123, 1124), (1140, 1124, 1141), (1141, 1124, 1125), (1141, 1125, 1142), (1142, 1125, 1126), (1142, 1126, 1143), (1143, 1126, 1127), (1143, 1127, 1144), (1144, 1127, 1128), (1144, 1128, 1145), (1145, 1128, 1129), (1145, 1129, 1146), (1146, 1129, 1130), (1146, 1130, 1147), (1147, 1130, 1131), (1147, 1131, 1148), (1148, 1131, 1132), (1148, 1132, 1149), (1149, 1132, 1133), (1149, 1133, 304), (206, 205, 264), (264, 205, 265), (264, 265, 1150), (1150, 265, 1134), (1150, 1134, 1151), (1151, 1134, 1135), (1151, 1135, 1152), (1152, 1135, 1136), (1152, 1136, 1153), (1153, 1136, 1137), (1153, 1137, 1154), (1154, 1137, 1138), (1154, 1138, 1155), (1155, 1138, 1139), (1155, 1139, 1156), (1156, 1139, 1140), (1156, 1140, 1157), (1157, 1140, 1141), (1157, 1141, 1158), (1158, 1141, 1142), (1158, 1142, 1159), (1159, 1142, 1143), (1159, 1143, 1160), (1160, 1143, 1144), (1160, 1144, 1161), (1161, 1144, 1145), (1161, 1145, 1162), (1162, 1145, 1146), (1162, 1146, 1163), (1163, 1146, 1147), (1163, 1147, 1164), (1164, 1147, 1148), (1164, 1148, 1165), (1165, 1148, 1149), (1165, 1149, 304), (209, 208, 263), (263, 208, 264), (263, 264, 1166), (1166, 264, 1150), (1166, 1150, 1167), (1167, 1150, 1151), (1167, 1151, 1168), (1168, 1151, 1152), (1168, 1152, 1169), (1169, 1152, 1153), (1169, 1153, 1170), (1170, 1153, 1154), (1170, 1154, 1171), (1171, 1154, 1155), (1171, 1155, 1172), (1172, 1155, 1156), (1172, 1156, 1173), (1173, 1156, 1157), (1173, 1157, 1174), (1174, 1157, 1158), (1174, 1158, 1175), (1175, 1158, 1159), (1175, 1159, 1176), (1176, 1159, 1160), (1176, 1160, 1177), (1177, 1160, 1161), (1177, 1161, 1178), (1178, 1161, 1162), (1178, 1162, 1179), (1179, 1162, 1163), (1179, 1163, 1180), (1180, 1163, 1164), (1180, 1164, 1181), (1181, 1164, 1165), (1181, 1165, 304), (213, 211, 1182), (1182, 211, 263), (1182, 263, 1183), (1183, 263, 1166), (1183, 1166, 1184), (1184, 1166, 1167), (1184, 1167, 1185), (1185, 1167, 1168), (1185, 1168, 1186), (1186, 1168, 1169), (1186, 1169, 1187), (1187, 1169, 1170), (1187, 1170, 1188), (1188, 1170, 1171), (1188, 1171, 1189), (1189, 1171, 1172), (1189, 1172, 1190), (1190, 1172, 1173), (1190, 1173, 1191), (1191, 1173, 1174), (1191, 1174, 1192), (1192, 1174, 1175), (1192, 1175, 1193), (1193, 1175, 1176), (1193, 1176, 1194), (1194, 1176, 1177), (1194, 1177, 1195), (1195, 1177, 1178), (1195, 1178, 1196), (1196, 1178, 1179), (1196, 1179, 1197), (1197, 1179, 1180), (1197, 1180, 1198), (1198, 1180, 1181), (1198, 1181, 304), (214, 213, 262), (262, 213, 1182), (262, 1182, 1199), (1199, 1182, 1183), (1199, 1183, 1200), (1200, 1183, 1184), (1200, 1184, 1201), (1201, 1184, 1185), (1201, 1185, 1202), (1202, 1185, 1186), (1202, 1186, 1203), (1203, 1186, 1187), (1203, 1187, 1204), (1204, 1187, 1188), (1204, 1188, 1205), (1205, 1188, 1189), (1205, 1189, 1206), (1206, 1189, 1190), (1206, 1190, 1207), (1207, 1190, 1191), (1207, 1191, 1208), (1208, 1191, 1192), (1208, 1192, 1209), (1209, 1192, 1193), (1209, 1193, 1210), (1210, 1193, 1194), (1210, 1194, 1211), (1211, 1194, 1195), (1211, 1195, 1212), (1212, 1195, 1196), (1212, 1196, 1213), (1213, 1196, 1197), (1213, 1197, 1214), (1214, 1197, 1198), (1214, 1198, 304), (217, 218, 261), (261, 218, 262), (261, 262, 1215), (1215, 262, 1199), (1215, 1199, 1216), (1216, 1199, 1200), (1216, 1200, 1217), (1217, 1200, 1201), (1217, 1201, 1218), (1218, 1201, 1202), (1218, 1202, 1219), (1219, 1202, 1203), (1219, 1203, 1220), (1220, 1203, 1204), (1220, 1204, 1221), (1221, 1204, 1205), (1221, 1205, 1222), (1222, 1205, 1206), (1222, 1206, 1223), (1223, 1206, 1207), (1223, 1207, 1224), (1224, 1207, 1208), (1224, 1208, 1225), (1225, 1208, 1209), (1225, 1209, 1226), (1226, 1209, 1210), (1226, 1210, 1227), (1227, 1210, 1211), (1227, 1211, 1228), (1228, 1211, 1212), (1228, 1212, 1229), (1229, 1212, 1213), (1229, 1213, 1230), (1230, 1213, 1214), (1230, 1214, 304), (219, 215, 1231), (1231, 215, 261), (1231, 261, 1232), (1232, 261, 1215), (1232, 1215, 1233), (1233, 1215, 1216), (1233, 1216, 1234), (1234, 1216, 1217), (1234, 1217, 1235), (1235, 1217, 1218), (1235, 1218, 1236), (1236, 1218, 1219), (1236, 1219, 1237), (1237, 1219, 1220), (1237, 1220, 1238), (1238, 1220, 1221), (1238, 1221, 1239), (1239, 1221, 1222), (1239, 1222, 1240), (1240, 1222, 1223), (1240, 1223, 1241), (1241, 1223, 1224), (1241, 1224, 1242), (1242, 1224, 1225), (1242, 1225, 1243), (1243, 1225, 1226), (1243, 1226, 1244), (1244, 1226, 1227), (1244, 1227, 1245), (1245, 1227, 1228), (1245, 1228, 1246), (1246, 1228, 1229), (1246, 1229, 1247), (1247, 1229, 1230), (1247, 1230, 304), (220, 219, 260), (260, 219, 1231), (260, 1231, 1248), (1248, 1231, 1232), (1248, 1232, 1249), (1249, 1232, 1233), (1249, 1233, 1250), (1250, 1233, 1234), (1250, 1234, 1251), (1251, 1234, 1235), (1251, 1235, 1252), (1252, 1235, 1236), (1252, 1236, 1253), (1253, 1236, 1237), (1253, 1237, 1254), (1254, 1237, 1238), (1254, 1238, 1255), (1255, 1238, 1239), (1255, 1239, 1256), (1256, 1239, 1240), (1256, 1240, 1257), (1257, 1240, 1241), (1257, 1241, 1258), (1258, 1241, 1242), (1258, 1242, 1259), (1259, 1242, 1243), (1259, 1243, 1260), (1260, 1243, 1244), (1260, 1244, 1261), (1261, 1244, 1245), (1261, 1245, 1262), (1262, 1245, 1246), (1262, 1246, 1263), (1263, 1246, 1247), (1263, 1247, 304), (224, 225, 259), (259, 225, 260), (259, 260, 1264), (1264, 260, 1248), (1264, 1248, 1265), (1265, 1248, 1249), (1265, 1249, 1266), (1266, 1249, 1250), (1266, 1250, 1267), (1267, 1250, 1251), (1267, 1251, 1268), (1268, 1251, 1252), (1268, 1252, 1269), (1269, 1252, 1253), (1269, 1253, 1270), (1270, 1253, 1254), (1270, 1254, 1271), (1271, 1254, 1255), (1271, 1255, 1272), (1272, 1255, 1256), (1272, 1256, 1273), (1273, 1256, 1257), (1273, 1257, 1274), (1274, 1257, 1258), (1274, 1258, 1275), (1275, 1258, 1259), (1275, 1259, 1276), (1276, 1259, 1260), (1276, 1260, 1277), (1277, 1260, 1261), (1277, 1261, 1278), (1278, 1261, 1262), (1278, 1262, 1279), (1279, 1262, 1263), (1279, 1263, 304), (226, 222, 1280), (1280, 222, 259), (1280, 259, 1281), (1281, 259, 1264), (1281, 1264, 1282), (1282, 1264, 1265), (1282, 1265, 1283), (1283, 1265, 1266), (1283, 1266, 1284), (1284, 1266, 1267), (1284, 1267, 1285), (1285, 1267, 1268), (1285, 1268, 1286), (1286, 1268, 1269), (1286, 1269, 1287), (1287, 1269, 1270), (1287, 1270, 1288), (1288, 1270, 1271), (1288, 1271, 1289), (1289, 1271, 1272), (1289, 1272, 1290), (1290, 1272, 1273), (1290, 1273, 1291), (1291, 1273, 1274), (1291, 1274, 1292), (1292, 1274, 1275), (1292, 1275, 1293), (1293, 1275, 1276), (1293, 1276, 1294), (1294, 1276, 1277), (1294, 1277, 1295), (1295, 1277, 1278), (1295, 1278, 1296), (1296, 1278, 1279), (1296, 1279, 304), (227, 226, 258), (258, 226, 1280), (258, 1280, 1297), (1297, 1280, 1281), (1297, 1281, 1298), (1298, 1281, 1282), (1298, 1282, 1299), (1299, 1282, 1283), (1299, 1283, 1300), (1300, 1283, 1284), (1300, 1284, 1301), (1301, 1284, 1285), (1301, 1285, 1302), (1302, 1285, 1286), (1302, 1286, 1303), (1303, 1286, 1287), (1303, 1287, 1304), (1304, 1287, 1288), (1304, 1288, 1305), (1305, 1288, 1289), (1305, 1289, 1306), (1306, 1289, 1290), (1306, 1290, 1307), (1307, 1290, 1291), (1307, 1291, 1308), (1308, 1291, 1292), (1308, 1292, 1309), (1309, 1292, 1293), (1309, 1293, 1310), (1310, 1293, 1294), (1310, 1294, 1311), (1311, 1294, 1295), (1311, 1295, 1312), (1312, 1295, 1296), (1312, 1296, 304), (230, 229, 257), (257, 229, 258), (257, 258, 1313), (1313, 258, 1297), (1313, 1297, 1314), (1314, 1297, 1298), (1314, 1298, 1315), (1315, 1298, 1299), (1315, 1299, 1316), (1316, 1299, 1300), (1316, 1300, 1317), (1317, 1300, 1301), (1317, 1301, 1318), (1318, 1301, 1302), (1318, 1302, 1319), (1319, 1302, 1303), (1319, 1303, 1320), (1320, 1303, 1304), (1320, 1304, 1321), (1321, 1304, 1305), (1321, 1305, 1322), (1322, 1305, 1306), (1322, 1306, 1323), (1323, 1306, 1307), (1323, 1307, 1324), (1324, 1307, 1308), (1324, 1308, 1325), (1325, 1308, 1309), (1325, 1309, 1326), (1326, 1309, 1310), (1326, 1310, 1327), (1327, 1310, 1311), (1327, 1311, 1328), (1328, 1311, 1312), (1328, 1312, 304), (233, 232, 256), (256, 232, 257), (256, 257, 1329), (1329, 257, 1313), (1329, 1313, 1330), (1330, 1313, 1314), (1330, 1314, 1331), (1331, 1314, 1315), (1331, 1315, 1332), (1332, 1315, 1316), (1332, 1316, 1333), (1333, 1316, 1317), (1333, 1317, 1334), (1334, 1317, 1318), (1334, 1318, 1335), (1335, 1318, 1319), (1335, 1319, 1336), (1336, 1319, 1320), (1336, 1320, 1337), (1337, 1320, 1321), (1337, 1321, 1338), (1338, 1321, 1322), (1338, 1322, 1339), (1339, 1322, 1323), (1339, 1323, 1340), (1340, 1323, 1324), (1340, 1324, 1341), (1341, 1324, 1325), (1341, 1325, 1342), (1342, 1325, 1326), (1342, 1326, 1343), (1343, 1326, 1327), (1343, 1327, 1344), (1344, 1327, 1328), (1344, 1328, 304), (237, 235, 1345), (1345, 235, 256), (1345, 256, 1346), (1346, 256, 1329), (1346, 1329, 1347), (1347, 1329, 1330), (1347, 1330, 1348), (1348, 1330, 1331), (1348, 1331, 1349), (1349, 1331, 1332), (1349, 1332, 1350), (1350, 1332, 1333), (1350, 1333, 1351), (1351, 1333, 1334), (1351, 1334, 1352), (1352, 1334, 1335), (1352, 1335, 1353), (1353, 1335, 1336), (1353, 1336, 1354), (1354, 1336, 1337), (1354, 1337, 1355), (1355, 1337, 1338), (1355, 1338, 1356), (1356, 1338, 1339), (1356, 1339, 1357), (1357, 1339, 1340), (1357, 1340, 1358), (1358, 1340, 1341), (1358, 1341, 1359), (1359, 1341, 1342), (1359, 1342, 1360), (1360, 1342, 1343), (1360, 1343, 1361), (1361, 1343, 1344), (1361, 1344, 304), (238, 237, 255), (255, 237, 1345), (255, 1345, 1362), (1362, 1345, 1346), (1362, 1346, 1363), (1363, 1346, 1347), (1363, 1347, 1364), (1364, 1347, 1348), (1364, 1348, 1365), (1365, 1348, 1349), (1365, 1349, 1366), (1366, 1349, 1350), (1366, 1350, 1367), (1367, 1350, 1351), (1367, 1351, 1368), (1368, 1351, 1352), (1368, 1352, 1369), (1369, 1352, 1353), (1369, 1353, 1370), (1370, 1353, 1354), (1370, 1354, 1371), (1371, 1354, 1355), (1371, 1355, 1372), (1372, 1355, 1356), (1372, 1356, 1373), (1373, 1356, 1357), (1373, 1357, 1374), (1374, 1357, 1358), (1374, 1358, 1375), (1375, 1358, 1359), (1375, 1359, 1376), (1376, 1359, 1360), (1376, 1360, 1377), (1377, 1360, 1361), (1377, 1361, 304), (241, 242, 254), (254, 242, 255), (254, 255, 1378), (1378, 255, 1362), (1378, 1362, 1379), (1379, 1362, 1363), (1379, 1363, 1380), (1380, 1363, 1364), (1380, 1364, 1381), (1381, 1364, 1365), (1381, 1365, 1382), (1382, 1365, 1366), (1382, 1366, 1383), (1383, 1366, 1367), (1383, 1367, 1384), (1384, 1367, 1368), (1384, 1368, 1385), (1385, 1368, 1369), (1385, 1369, 1386), (1386, 1369, 1370), (1386, 1370, 1387), (1387, 1370, 1371), (1387, 1371, 1388), (1388, 1371, 1372), (1388, 1372, 1389), (1389, 1372, 1373), (1389, 1373, 1390), (1390, 1373, 1374), (1390, 1374, 1391), (1391, 1374, 1375), (1391, 1375, 1392), (1392, 1375, 1376), (1392, 1376, 1393), (1393, 1376, 1377), (1393, 1377, 304), (243, 239, 1394), (1394, 239, 254), (1394, 254, 1395), (1395, 254, 1378), (1395, 1378, 1396), (1396, 1378, 1379), (1396, 1379, 1397), (1397, 1379, 1380), (1397, 1380, 1398), (1398, 1380, 1381), (1398, 1381, 1399), (1399, 1381, 1382), (1399, 1382, 1400), (1400, 1382, 1383), (1400, 1383, 1401), (1401, 1383, 1384), (1401, 1384, 1402), (1402, 1384, 1385), (1402, 1385, 1403), (1403, 1385, 1386), (1403, 1386, 1404), (1404, 1386, 1387), (1404, 1387, 1405), (1405, 1387, 1388), (1405, 1388, 1406), (1406, 1388, 1389), (1406, 1389, 1407), (1407, 1389, 1390), (1407, 1390, 1408), (1408, 1390, 1391), (1408, 1391, 1409), (1409, 1391, 1392), (1409, 1392, 1410), (1410, 1392, 1393), (1410, 1393, 304), (244, 243, 253), (253, 243, 1394), (253, 1394, 1411), (1411, 1394, 1395), (1411, 1395, 1412), (1412, 1395, 1396), (1412, 1396, 1413), (1413, 1396, 1397), (1413, 1397, 1414), (1414, 1397, 1398), (1414, 1398, 1415), (1415, 1398, 1399), (1415, 1399, 1416), (1416, 1399, 1400), (1416, 1400, 1417), (1417, 1400, 1401), (1417, 1401, 1418), (1418, 1401, 1402), (1418, 1402, 1419), (1419, 1402, 1403), (1419, 1403, 1420), (1420, 1403, 1404), (1420, 1404, 1421), (1421, 1404, 1405), (1421, 1405, 1422), (1422, 1405, 1406), (1422, 1406, 1423), (1423, 1406, 1407), (1423, 1407, 1424), (1424, 1407, 1408), (1424, 1408, 1425), (1425, 1408, 1409), (1425, 1409, 1426), (1426, 1409, 1410), (1426, 1410, 304), (247, 246, 252), (252, 246, 253), (252, 253, 1427), (1427, 253, 1411), (1427, 1411, 1428), (1428, 1411, 1412), (1428, 1412, 1429), (1429, 1412, 1413), (1429, 1413, 1430), (1430, 1413, 1414), (1430, 1414, 1431), (1431, 1414, 1415), (1431, 1415, 1432), (1432, 1415, 1416), (1432, 1416, 1433), (1433, 1416, 1417), (1433, 1417, 1434), (1434, 1417, 1418), (1434, 1418, 1435), (1435, 1418, 1419), (1435, 1419, 1436), (1436, 1419, 1420), (1436, 1420, 1437), (1437, 1420, 1421), (1437, 1421, 1438), (1438, 1421, 1422), (1438, 1422, 1439), (1439, 1422, 1423), (1439, 1423, 1440), (1440, 1423, 1424), (1440, 1424, 1441), (1441, 1424, 1425), (1441, 1425, 1442), (1442, 1425, 1426), (1442, 1426, 304), (250, 249, 1443), (1443, 249, 252), (1443, 252, 1444), (1444, 252, 1427), (1444, 1427, 1445), (1445, 1427, 1428), (1445, 1428, 1446), (1446, 1428, 1429), (1446, 1429, 1447), (1447, 1429, 1430), (1447, 1430, 1448), (1448, 1430, 1431), (1448, 1431, 1449), (1449, 1431, 1432), (1449, 1432, 1450), (1450, 1432, 1433), (1450, 1433, 1451), (1451, 1433, 1434), (1451, 1434, 1452), (1452, 1434, 1435), (1452, 1435, 1453), (1453, 1435, 1436), (1453, 1436, 1454), (1454, 1436, 1437), (1454, 1437, 1455), (1455, 1437, 1438), (1455, 1438, 1456), (1456, 1438, 1439), (1456, 1439, 1457), (1457, 1439, 1440), (1457, 1440, 1458), (1458, 1440, 1441), (1458, 1441, 1459), (1459, 1441, 1442), (1459, 1442, 304), (251, 250, 422), (422, 250, 1443), (422, 1443, 424), (424, 1443, 1444), (424, 1444, 421), (421, 1444, 1445), (421, 1445, 420), (420, 1445, 1446), (420, 1446, 419), (419, 1446, 1447), (419, 1447, 418), (418, 1447, 1448), (418, 1448, 417), (417, 1448, 1449), (417, 1449, 416), (416, 1449, 1450), (416, 1450, 415), (415, 1450, 1451), (415, 1451, 414), (414, 1451, 1452), (414, 1452, 413), (413, 1452, 1453), (413, 1453, 412), (412, 1453, 1454), (412, 1454, 411), (411, 1454, 1455), (411, 1455, 410), (410, 1455, 1456), (410, 1456, 409), (409, 1456, 1457), (409, 1457, 408), (408, 1457, 1458), (408, 1458, 407), (407, 1458, 1459), (407, 1459, 304), (166, 169, 1460), (166, 1460, 163), (151, 156, 1460), (1460, 156, 158), (1460, 158, 163), (142, 145, 1460), (1460, 145, 147), (1460, 147, 151), (132, 134, 1460), (1460, 134, 139), (1460, 139, 142), (122, 125, 1460), (1460, 125, 127), (1460, 127, 132), (110, 115, 1460), (1460, 115, 117), (1460, 117, 122), (101, 104, 1460), (1460, 104, 106), (1460, 106, 110), (91, 93, 1460), (1460, 93, 98), (1460, 98, 101), (84, 83, 1460), (1460, 83, 86), (1460, 86, 91), (240, 245, 1460), (1460, 245, 248), (1460, 248, 84), (231, 234, 1460), (1460, 234, 236), (1460, 236, 240), (221, 223, 1460), (1460, 223, 228), (1460, 228, 231), (210, 212, 1460), (1460, 212, 216), (1460, 216, 221), (199, 204, 1460), (1460, 204, 207), (1460, 207, 210), (190, 192, 1460), (1460, 192, 197), (1460, 197, 199), (180, 182, 1460), (1460, 182, 187), (1460, 187, 190), (169, 171, 1460), (1460, 171, 175), (1460, 175, 180)])
me_cigar_body.use_remesh_fix_poles = True
me_cigar_body.use_remesh_preserve_attributes = False
me_cigar_body.use_mirror_vertex_groups = False
me_cigar_body.update()
me_cigar_ribbon = bpy.data.meshes.new('Cigar-Ribbon')
me_cigar_ribbon.from_pydata([(-9.986, 0.5322, -5.0), (-10.0, 0.0, -5.0), (-10.0, 0.0, 5.0), (-9.986, -0.5322, 5.0), (-9.986, -0.5322, -5.0), (-9.872, -1.591, -5.0), (-9.872, -1.591, 5.0), (-9.647, -2.631, -5.0), (-9.647, -2.631, 5.0), (-9.313, -3.642, -5.0), (-9.313, -3.642, 5.0), (-8.873, -4.611, -5.0), (-8.873, -4.611, 5.0), (-8.333, -5.528, -5.0), (-8.333, -5.528, 5.0), (-7.698, -6.382, -5.0), (-7.698, -6.382, 5.0), (-6.976, -7.165, -5.0), (-6.976, -7.165, 5.0), (-6.175, -7.866, -5.0), (-6.175, -7.866, 5.0), (-5.304, -8.477, -5.0), (-5.304, -8.477, 5.0), (-4.373, -8.993, -5.0), (-4.373, -8.993, 5.0), (-3.392, -9.407, -5.0), (-3.392, -9.407, 5.0), (-2.373, -9.714, -5.0), (-2.373, -9.714, 5.0), (-1.327, -9.912, -5.0), (-1.327, -9.912, 5.0), (-0.266, -9.996, -5.0), (-0.266, -9.996, 5.0), (0.7981, -9.968, -5.0), (0.7981, -9.968, 5.0), (1.853, -9.827, -5.0), (1.853, -9.827, 5.0), (2.887, -9.574, -5.0), (2.887, -9.574, 5.0), (3.888, -9.213, -5.0), (3.888, -9.213, 5.0), (4.846, -8.748, -5.0), (4.846, -8.748, 5.0), (5.748, -8.183, -5.0), (5.748, -8.183, 5.0), (6.585, -7.526, -5.0), (6.585, -7.526, 5.0), (7.348, -6.783, -5.0), (7.348, -6.783, 5.0), (8.027, -5.964, -5.0), (8.027, -5.964, 5.0), (8.616, -5.077, -5.0), (8.616, -5.077, 5.0), (9.107, -4.132, -5.0), (9.107, -4.132, 5.0), (9.494, -3.141, -5.0), (9.494, -3.141, 5.0), (9.774, -2.114, -5.0), (9.774, -2.114, 5.0), (9.944, -1.063, -5.0), (9.944, -1.063, 5.0), (10.0, 0.0, -5.0), (10.0, 0.0, 5.0), (9.944, 1.063, -5.0), (9.944, 1.063, 5.0), (9.774, 2.114, -5.0), (9.774, 2.114, 5.0), (9.494, 3.141, -5.0), (9.494, 3.141, 5.0), (9.107, 4.132, -5.0), (9.107, 4.132, 5.0), (8.616, 5.077, -5.0), (8.616, 5.077, 5.0), (8.027, 5.964, -5.0), (8.027, 5.964, 5.0), (7.348, 6.783, -5.0), (7.348, 6.783, 5.0), (6.585, 7.526, -5.0), (6.585, 7.526, 5.0), (5.748, 8.183, -5.0), (5.748, 8.183, 5.0), (4.846, 8.748, -5.0), (4.846, 8.748, 5.0), (3.888, 9.213, -5.0), (3.888, 9.213, 5.0), (2.887, 9.574, -5.0), (2.887, 9.574, 5.0), (1.853, 9.827, -5.0), (1.853, 9.827, 5.0), (0.7981, 9.968, -5.0), (0.7981, 9.968, 5.0), (-0.266, 9.996, -5.0), (-0.266, 9.996, 5.0), (-1.327, 9.912, -5.0), (-1.327, 9.912, 5.0), (-2.373, 9.714, -5.0), (-2.373, 9.714, 5.0), (-3.392, 9.407, -5.0), (-3.392, 9.407, 5.0), (-4.373, 8.993, -5.0), (-4.373, 8.993, 5.0), (-5.304, 8.477, -5.0), (-5.304, 8.477, 5.0), (-6.175, 7.866, -5.0), (-6.175, 7.866, 5.0), (-6.976, 7.165, -5.0), (-6.976, 7.165, 5.0), (-7.698, 6.382, -5.0), (-7.698, 6.382, 5.0), (-8.333, 5.528, -5.0), (-8.333, 5.528, 5.0), (-8.873, 4.611, -5.0), (-8.873, 4.611, 5.0), (-9.313, 3.642, -5.0), (-9.313, 3.642, 5.0), (-9.647, 2.631, -5.0), (-9.647, 2.631, 5.0), (-9.872, 1.591, -5.0), (-9.872, 1.591, 5.0), (-9.986, 0.5322, 5.0), (0.0002403, 0.0, -5.0), (0.0002403, 0.0, 5.0)], [], [(0, 1, 2), (2, 1, 3), (1, 4, 3), (3, 4, 5), (3, 5, 6), (6, 5, 7), (6, 7, 8), (8, 7, 9), (8, 9, 10), (10, 9, 11), (10, 11, 12), (12, 11, 13), (12, 13, 14), (14, 13, 15), (14, 15, 16), (16, 15, 17), (16, 17, 18), (18, 17, 19), (18, 19, 20), (20, 19, 21), (20, 21, 22), (22, 21, 23), (22, 23, 24), (24, 23, 25), (24, 25, 26), (26, 25, 27), (26, 27, 28), (28, 27, 29), (28, 29, 30), (30, 29, 31), (30, 31, 32), (32, 31, 33), (32, 33, 34), (34, 33, 35), (34, 35, 36), (36, 35, 37), (36, 37, 38), (38, 37, 39), (38, 39, 40), (40, 39, 41), (40, 41, 42), (42, 41, 43), (42, 43, 44), (44, 43, 45), (44, 45, 46), (46, 45, 47), (46, 47, 48), (48, 47, 49), (48, 49, 50), (50, 49, 51), (50, 51, 52), (52, 51, 53), (52, 53, 54), (54, 53, 55), (54, 55, 56), (56, 55, 57), (56, 57, 58), (58, 57, 59), (58, 59, 60), (60, 59, 61), (60, 61, 62), (62, 61, 63), (62, 63, 64), (64, 63, 65), (64, 65, 66), (66, 65, 67), (66, 67, 68), (68, 67, 69), (68, 69, 70), (70, 69, 71), (70, 71, 72), (72, 71, 73), (72, 73, 74), (74, 73, 75), (74, 75, 76), (76, 75, 77), (76, 77, 78), (78, 77, 79), (78, 79, 80), (80, 79, 81), (80, 81, 82), (82, 81, 83), (82, 83, 84), (84, 83, 85), (84, 85, 86), (86, 85, 87), (86, 87, 88), (88, 87, 89), (88, 89, 90), (90, 89, 91), (90, 91, 92), (92, 91, 93), (92, 93, 94), (94, 93, 95), (94, 95, 96), (96, 95, 97), (96, 97, 98), (98, 97, 99), (98, 99, 100), (100, 99, 101), (100, 101, 102), (102, 101, 103), (102, 103, 104), (104, 103, 105), (104, 105, 106), (106, 105, 107), (106, 107, 108), (108, 107, 109), (108, 109, 110), (110, 109, 111), (110, 111, 112), (112, 111, 113), (112, 113, 114), (114, 113, 115), (114, 115, 116), (116, 115, 117), (116, 117, 118), (118, 117, 0), (118, 0, 119), (119, 0, 2), (5, 4, 120), (120, 4, 1), (120, 1, 0), (11, 9, 120), (120, 9, 7), (120, 7, 5), (17, 15, 120), (120, 15, 13), (120, 13, 11), (23, 21, 120), (120, 21, 19), (120, 19, 17), (29, 27, 120), (120, 27, 25), (120, 25, 23), (35, 33, 120), (120, 33, 31), (120, 31, 29), (41, 39, 120), (120, 39, 37), (120, 37, 35), (47, 45, 120), (120, 45, 43), (120, 43, 41), (53, 51, 120), (120, 51, 49), (120, 49, 47), (59, 57, 120), (120, 57, 55), (120, 55, 53), (65, 63, 120), (120, 63, 61), (120, 61, 59), (71, 69, 120), (120, 69, 67), (120, 67, 65), (77, 75, 120), (120, 75, 73), (120, 73, 71), (83, 81, 120), (120, 81, 79), (120, 79, 77), (89, 87, 120), (120, 87, 85), (120, 85, 83), (95, 93, 120), (120, 93, 91), (120, 91, 89), (101, 99, 120), (120, 99, 97), (120, 97, 95), (107, 105, 120), (120, 105, 103), (120, 103, 101), (113, 111, 120), (120, 111, 109), (120, 109, 107), (0, 117, 120), (120, 117, 115), (120, 115, 113), (118, 119, 121), (121, 119, 2), (121, 2, 3), (112, 114, 121), (121, 114, 116), (121, 116, 118), (106, 108, 121), (121, 108, 110), (121, 110, 112), (100, 102, 121), (121, 102, 104), (121, 104, 106), (94, 96, 121), (121, 96, 98), (121, 98, 100), (88, 90, 121), (121, 90, 92), (121, 92, 94), (82, 84, 121), (121, 84, 86), (121, 86, 88), (76, 78, 121), (121, 78, 80), (121, 80, 82), (70, 72, 121), (121, 72, 74), (121, 74, 76), (64, 66, 121), (121, 66, 68), (121, 68, 70), (58, 60, 121), (121, 60, 62), (121, 62, 64), (52, 54, 121), (121, 54, 56), (121, 56, 58), (46, 48, 121), (121, 48, 50), (121, 50, 52), (40, 42, 121), (121, 42, 44), (121, 44, 46), (34, 36, 121), (121, 36, 38), (121, 38, 40), (28, 30, 121), (121, 30, 32), (121, 32, 34), (22, 24, 121), (121, 24, 26), (121, 26, 28), (16, 18, 121), (121, 18, 20), (121, 20, 22), (10, 12, 121), (121, 12, 14), (121, 14, 16), (3, 6, 121), (121, 6, 8), (121, 8, 10)])
me_cigar_ribbon.use_remesh_fix_poles = True
me_cigar_ribbon.use_remesh_preserve_attributes = False
me_cigar_ribbon.use_mirror_vertex_groups = False
me_cigar_ribbon.update()

# ---- objects
ob_cigar_body = bpy.data.objects.new('Cigar-Body', me_cigar_body)
ob_cigar_ribbon = bpy.data.objects.new('Cigar-Ribbon', me_cigar_ribbon)

# ---- transforms, parenting, visibility, modifiers, constraints
ob_cigar_body.location = (0.0, 0.0, 0.0)
ob_cigar_body.lineart.crease_threshold = 0.0
_m = ob_cigar_body.modifiers.new('Decimate', 'DECIMATE')
_m.ratio = 0.1
ob_cigar_ribbon.parent = ob_cigar_body
ob_cigar_ribbon.matrix_parent_inverse = Matrix(((1.0, -0.0, 0.0, -47.5), (-0.0, 1.0, -0.0, -145.1), (0.0, -0.0, 1.0, -356.1), (-0.0, 0.0, -0.0, 1.0)))
ob_cigar_ribbon.location = (47.5, 145.1, 374.6)
ob_cigar_ribbon.lineart.crease_threshold = 0.0
_m = ob_cigar_ribbon.modifiers.new('Decimate', 'DECIMATE')
_m.ratio = 0.25

# ---- collection membership
col_collection.objects.link(ob_cigar_body)
col_collection.objects.link(ob_cigar_ribbon)

# ---- scene / render settings (as saved in the file)
scene.frame_start = 1; scene.frame_end = 250; scene.frame_set(1)
scene.render.engine = 'BLENDER_EEVEE_NEXT'
scene.cycles.use_denoising = False
scene.cycles.samples = 128
scene.cycles.sampling_pattern = 'TABULATED_SOBOL'
scene.cycles.use_adaptive_sampling = False
scene.cycles.use_light_tree = False
scene.view_settings.view_transform = 'Filmic'
bpy.context.view_layer.update()

# ---- added for rendering (the .blend has no active camera and no usable light): camera, sun
cam_auto = bpy.data.cameras.new('AutoCamera')
cam_auto.lens = 50.0
cam_auto.sensor_width = 36.0
cam_auto.clip_end = 1687.98
ob_auto_camera = bpy.data.objects.new('AutoCamera', cam_auto)
scene.collection.objects.link(ob_auto_camera)
ob_auto_camera.location = (96.2117, -115.391, 80.4754)
ob_auto_camera.rotation_euler = (1.09748, -7.21219e-08, 0.694738)
scene.camera = ob_auto_camera
light_auto_sun = bpy.data.lights.new('AutoSun', 'SUN')
light_auto_sun.energy = 3.0
light_auto_sun.angle = 0.0523599
ob_auto_sun = bpy.data.objects.new('AutoSun', light_auto_sun)
scene.collection.objects.link(ob_auto_sun)
ob_auto_sun.rotation_euler = (0.872665, 0.174533, 0.523599)
bpy.context.view_layer.update()
